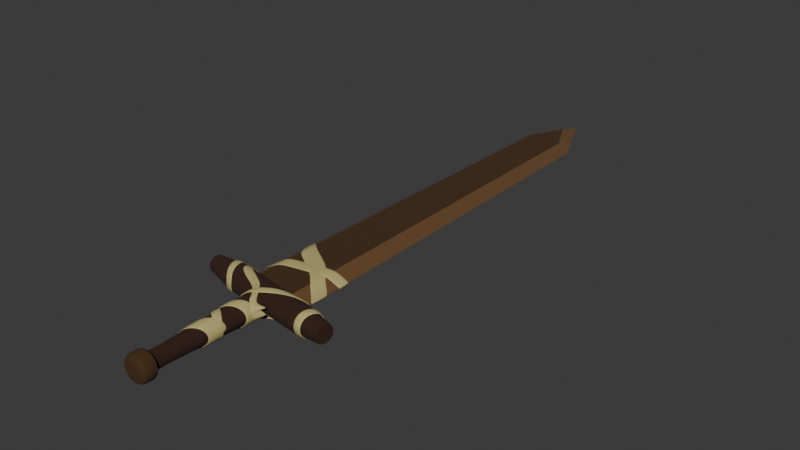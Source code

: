 # Source: holz_schwert.blend  (saved by Blender 4.4.30; exported with 4.5.12 LTS)
import bpy
from mathutils import Matrix  # noqa: F401  (used for matrix-valued properties, if any)

bpy.ops.wm.read_factory_settings(use_empty=True)
scene = bpy.context.scene
scene.name = 'Scene'

# ---- collections
col_collection = bpy.data.collections.new('Collection'); scene.collection.children.link(col_collection)

# ---- materials (node trees are filled in below, after node groups)
mat_material = bpy.data.materials.new('Material')
mat_material_001 = bpy.data.materials.new('Material.001')
mat_material_002 = bpy.data.materials.new('Material.002')
mat_material_003 = bpy.data.materials.new('Material.003')
mat_material_004 = bpy.data.materials.new('Material.004')
mat_material_005 = bpy.data.materials.new('Material.005')
mat_material_006 = bpy.data.materials.new('Material.006')
mat_material_015 = bpy.data.materials.new('Material.015')
mat_material_007 = bpy.data.materials.new('Material.007')

# ---- node groups
ng_smooth_by_angle = bpy.data.node_groups.new('Smooth by Angle', 'GeometryNodeTree')
_s = ng_smooth_by_angle.interface.new_socket(name='Mesh', in_out='OUTPUT', socket_type='NodeSocketGeometry')
_s = ng_smooth_by_angle.interface.new_socket(name='Mesh', in_out='INPUT', socket_type='NodeSocketGeometry')
_s = ng_smooth_by_angle.interface.new_socket(name='Angle', in_out='INPUT', socket_type='NodeSocketFloat')
_s.subtype = 'ANGLE'
_s.default_value = 0.5236
_s.min_value = 0.0
_s.max_value = 3.142
_s.description = 'Maximum face angle for smooth edges'
_s = ng_smooth_by_angle.interface.new_socket(name='Ignore Sharpness', in_out='INPUT', socket_type='NodeSocketBool')
_s.force_non_field = True
ng_smooth_by_angle.description = 'Set the sharpness of mesh edges based on the angle between the neighboring faces'
ng_smooth_by_angle.is_modifier = True
_N = ng_smooth_by_angle.nodes; _L = ng_smooth_by_angle.links
n0 = _N.new('GeometryNodeSetShadeSmooth'); n0.name = 'Set Shade Smooth'; n0.location = (120, -80)
n0.domain = 'EDGE'
n1 = _N.new('GeometryNodeSetShadeSmooth'); n1.name = 'Set Shade Smooth.001'; n1.location = (300, -80)
n2 = _N.new('NodeGroupOutput'); n2.name = 'Group Output'; n2.location = (480, -80)
n3 = _N.new('GeometryNodeInputMeshEdgeAngle'); n3.name = 'Edge Angle'; n3.location = (-440, -240)
n4 = _N.new('NodeGroupInput'); n4.name = 'Group Input'; n4.location = (-80, -80)
n5 = _N.new('GeometryNodeInputEdgeSmooth'); n5.name = 'Is Edge Smooth'; n5.location = (-260, -120)
n6 = _N.new('GeometryNodeInputShadeSmooth'); n6.name = 'Is Shade Smooth'; n6.location = (-440, -397)
n7 = _N.new('FunctionNodeCompare'); n7.name = 'Compare'; n7.location = (-260, -260)
n7.operation = 'LESS_EQUAL'
n7.inputs[6].default_value = (0.0, 0.0, 0.0, 0.0)
n7.inputs[7].default_value = (0.0, 0.0, 0.0, 0.0)
n8 = _N.new('FunctionNodeBooleanMath'); n8.name = 'Boolean Math.001'; n8.location = (-80, -260)
n9 = _N.new('NodeGroupInput'); n9.name = 'Group Input.001'; n9.location = (-440, -329)
n10 = _N.new('NodeGroupInput'); n10.name = 'Group Input.002'; n10.location = (-259, -189)
n11 = _N.new('FunctionNodeBooleanMath'); n11.name = 'Boolean Math'; n11.location = (-80, -149)
n11.operation = 'OR'
n12 = _N.new('FunctionNodeBooleanMath'); n12.name = 'Boolean Math.002'; n12.location = (-260, -380)
n12.operation = 'OR'
n13 = _N.new('NodeGroupInput'); n13.name = 'Group Input.003'; n13.location = (-440, -460)
_L.new(n3.outputs[0], n7.inputs[0])
_L.new(n1.outputs[0], n2.inputs[0])
_L.new(n9.outputs[1], n7.inputs[1])
_L.new(n7.outputs[0], n8.inputs[0])
_L.new(n4.outputs[0], n0.inputs[0])
_L.new(n0.outputs[0], n1.inputs[0])
_L.new(n8.outputs[0], n0.inputs[2])
_L.new(n10.outputs[2], n11.inputs[1])
_L.new(n5.outputs[0], n11.inputs[0])
_L.new(n11.outputs[0], n0.inputs[1])
_L.new(n13.outputs[2], n12.inputs[1])
_L.new(n6.outputs[0], n12.inputs[0])
_L.new(n12.outputs[0], n8.inputs[1])
n2.is_active_output = True
ng_smooth_by_angle_001 = bpy.data.node_groups.new('Smooth by Angle.001', 'GeometryNodeTree')
_s = ng_smooth_by_angle_001.interface.new_socket(name='Mesh', in_out='OUTPUT', socket_type='NodeSocketGeometry')
_s = ng_smooth_by_angle_001.interface.new_socket(name='Mesh', in_out='INPUT', socket_type='NodeSocketGeometry')
_s = ng_smooth_by_angle_001.interface.new_socket(name='Angle', in_out='INPUT', socket_type='NodeSocketFloat')
_s.subtype = 'ANGLE'
_s.default_value = 0.5236
_s.min_value = 0.0
_s.max_value = 3.142
_s.description = 'Maximum face angle for smooth edges'
_s = ng_smooth_by_angle_001.interface.new_socket(name='Ignore Sharpness', in_out='INPUT', socket_type='NodeSocketBool')
_s.force_non_field = True
ng_smooth_by_angle_001.description = 'Set the sharpness of mesh edges based on the angle between the neighboring faces'
ng_smooth_by_angle_001.is_modifier = True
_N = ng_smooth_by_angle_001.nodes; _L = ng_smooth_by_angle_001.links
n0 = _N.new('GeometryNodeSetShadeSmooth'); n0.name = 'Set Shade Smooth'; n0.location = (120, -80)
n0.domain = 'EDGE'
n1 = _N.new('GeometryNodeSetShadeSmooth'); n1.name = 'Set Shade Smooth.001'; n1.location = (300, -80)
n2 = _N.new('NodeGroupOutput'); n2.name = 'Group Output'; n2.location = (480, -80)
n3 = _N.new('GeometryNodeInputMeshEdgeAngle'); n3.name = 'Edge Angle'; n3.location = (-440, -240)
n4 = _N.new('NodeGroupInput'); n4.name = 'Group Input'; n4.location = (-80, -80)
n5 = _N.new('GeometryNodeInputEdgeSmooth'); n5.name = 'Is Edge Smooth'; n5.location = (-260, -120)
n6 = _N.new('GeometryNodeInputShadeSmooth'); n6.name = 'Is Shade Smooth'; n6.location = (-440, -397)
n7 = _N.new('FunctionNodeCompare'); n7.name = 'Compare'; n7.location = (-260, -260)
n7.operation = 'LESS_EQUAL'
n7.inputs[6].default_value = (0.0, 0.0, 0.0, 0.0)
n7.inputs[7].default_value = (0.0, 0.0, 0.0, 0.0)
n8 = _N.new('FunctionNodeBooleanMath'); n8.name = 'Boolean Math.001'; n8.location = (-80, -260)
n9 = _N.new('NodeGroupInput'); n9.name = 'Group Input.001'; n9.location = (-440, -329)
n10 = _N.new('NodeGroupInput'); n10.name = 'Group Input.002'; n10.location = (-259, -189)
n11 = _N.new('FunctionNodeBooleanMath'); n11.name = 'Boolean Math'; n11.location = (-80, -149)
n11.operation = 'OR'
n12 = _N.new('FunctionNodeBooleanMath'); n12.name = 'Boolean Math.002'; n12.location = (-260, -380)
n12.operation = 'OR'
n13 = _N.new('NodeGroupInput'); n13.name = 'Group Input.003'; n13.location = (-440, -460)
_L.new(n3.outputs[0], n7.inputs[0])
_L.new(n1.outputs[0], n2.inputs[0])
_L.new(n9.outputs[1], n7.inputs[1])
_L.new(n7.outputs[0], n8.inputs[0])
_L.new(n4.outputs[0], n0.inputs[0])
_L.new(n0.outputs[0], n1.inputs[0])
_L.new(n8.outputs[0], n0.inputs[2])
_L.new(n10.outputs[2], n11.inputs[1])
_L.new(n5.outputs[0], n11.inputs[0])
_L.new(n11.outputs[0], n0.inputs[1])
_L.new(n13.outputs[2], n12.inputs[1])
_L.new(n6.outputs[0], n12.inputs[0])
_L.new(n12.outputs[0], n8.inputs[1])
n2.is_active_output = True

# ---- material node trees
mat_material.use_nodes = True; mat_material.node_tree.nodes.clear()
_N = mat_material.node_tree.nodes; _L = mat_material.node_tree.links
n0 = _N.new('ShaderNodeBsdfPrincipled'); n0.name = 'Principled BSDF'; n0.location = (10, 300)
n0.inputs[0].default_value = (0.05781, 0.02519, 0.003677, 1.0)
n0.inputs[2].default_value = 1.0
n1 = _N.new('ShaderNodeOutputMaterial'); n1.name = 'Material Output'; n1.location = (300, 300)
_L.new(n0.outputs[0], n1.inputs[0])
n1.is_active_output = True
mat_material_001.use_nodes = True; mat_material_001.node_tree.nodes.clear()
_N = mat_material_001.node_tree.nodes; _L = mat_material_001.node_tree.links
n0 = _N.new('ShaderNodeBsdfPrincipled'); n0.name = 'Principled BSDF'; n0.location = (10, 300)
n0.inputs[0].default_value = (0.2802, 0.2802, 0.2802, 1.0)
n0.inputs[1].default_value = 1.0
n0.inputs[2].default_value = 1.0
n1 = _N.new('ShaderNodeOutputMaterial'); n1.name = 'Material Output'; n1.location = (300, 300)
_L.new(n0.outputs[0], n1.inputs[0])
n1.is_active_output = True
mat_material_002.use_nodes = True; mat_material_002.node_tree.nodes.clear()
_N = mat_material_002.node_tree.nodes; _L = mat_material_002.node_tree.links
n0 = _N.new('ShaderNodeBsdfPrincipled'); n0.name = 'Principled BSDF'; n0.location = (10, 300)
n0.inputs[0].default_value = (0.8005, 0.3353, 0.005074, 1.0)
n0.inputs[2].default_value = 1.0
n1 = _N.new('ShaderNodeOutputMaterial'); n1.name = 'Material Output'; n1.location = (300, 300)
_L.new(n0.outputs[0], n1.inputs[0])
n1.is_active_output = True
mat_material_003.use_nodes = True; mat_material_003.node_tree.nodes.clear()
_N = mat_material_003.node_tree.nodes; _L = mat_material_003.node_tree.links
n0 = _N.new('ShaderNodeBsdfPrincipled'); n0.name = 'Principled BSDF'; n0.location = (10, 300)
n0.inputs[0].default_value = (0.2523, 0.8003, 0.1442, 1.0)
n0.inputs[1].default_value = 1.0
n0.inputs[2].default_value = 1.0
n0.inputs[3].default_value = 10.7
n0.inputs[4].default_value = 0.5909
n1 = _N.new('ShaderNodeOutputMaterial'); n1.name = 'Material Output'; n1.location = (300, 300)
_L.new(n0.outputs[0], n1.inputs[0])
n1.is_active_output = True
mat_material_004.use_nodes = True; mat_material_004.node_tree.nodes.clear()
_N = mat_material_004.node_tree.nodes; _L = mat_material_004.node_tree.links
n0 = _N.new('ShaderNodeBsdfPrincipled'); n0.name = 'Principled BSDF'; n0.location = (10, 300)
n0.inputs[0].default_value = (0.4076, 0.4076, 0.4076, 1.0)
n0.inputs[1].default_value = 1.0
n0.inputs[2].default_value = 1.0
n1 = _N.new('ShaderNodeOutputMaterial'); n1.name = 'Material Output'; n1.location = (300, 300)
_L.new(n0.outputs[0], n1.inputs[0])
n1.is_active_output = True
mat_material_005.use_nodes = True; mat_material_005.node_tree.nodes.clear()
_N = mat_material_005.node_tree.nodes; _L = mat_material_005.node_tree.links
n0 = _N.new('ShaderNodeBsdfPrincipled'); n0.name = 'Principled BSDF'; n0.location = (10, 300)
n0.inputs[0].default_value = (0.6813, 0.6813, 0.6813, 1.0)
n0.inputs[1].default_value = 1.0
n0.inputs[2].default_value = 1.0
n1 = _N.new('ShaderNodeOutputMaterial'); n1.name = 'Material Output'; n1.location = (300, 300)
_L.new(n0.outputs[0], n1.inputs[0])
n1.is_active_output = True
mat_material_006.use_nodes = True; mat_material_006.node_tree.nodes.clear()
_N = mat_material_006.node_tree.nodes; _L = mat_material_006.node_tree.links
n0 = _N.new('ShaderNodeBsdfPrincipled'); n0.name = 'Principled BSDF'; n0.location = (10, 300)
n0.inputs[0].default_value = (0.03371, 0.009702, 0.003682, 1.0)
n0.inputs[2].default_value = 1.0
n1 = _N.new('ShaderNodeOutputMaterial'); n1.name = 'Material Output'; n1.location = (300, 300)
_L.new(n0.outputs[0], n1.inputs[0])
n1.is_active_output = True
mat_material_015.use_nodes = True; mat_material_015.node_tree.nodes.clear()
_N = mat_material_015.node_tree.nodes; _L = mat_material_015.node_tree.links
n0 = _N.new('ShaderNodeBsdfPrincipled'); n0.name = 'Principled BSDF'; n0.location = (10, 300)
n0.inputs[0].default_value = (0.1335, 0.06462, 0.02121, 1.0)
n0.inputs[2].default_value = 1.0
n1 = _N.new('ShaderNodeOutputMaterial'); n1.name = 'Material Output'; n1.location = (300, 300)
_L.new(n0.outputs[0], n1.inputs[0])
n1.is_active_output = True
mat_material_007.use_nodes = True; mat_material_007.node_tree.nodes.clear()
_N = mat_material_007.node_tree.nodes; _L = mat_material_007.node_tree.links
n0 = _N.new('ShaderNodeBsdfPrincipled'); n0.name = 'Principled BSDF'; n0.location = (10, 300)
n0.inputs[0].default_value = (0.5053, 0.4281, 0.1686, 1.0)
n0.inputs[2].default_value = 1.0
n1 = _N.new('ShaderNodeOutputMaterial'); n1.name = 'Material Output'; n1.location = (300, 300)
_L.new(n0.outputs[0], n1.inputs[0])
n1.is_active_output = True

# ---- world
world_world = bpy.data.worlds.new('World'); scene.world = world_world
world_world.use_nodes = True; world_world.node_tree.nodes.clear()
_N = world_world.node_tree.nodes; _L = world_world.node_tree.links
n0 = _N.new('ShaderNodeOutputWorld'); n0.name = 'World Output'; n0.location = (300, 300)
n1 = _N.new('ShaderNodeBackground'); n1.name = 'Background'; n1.location = (10, 300)
n1.inputs[0].default_value = (0.05088, 0.05088, 0.05088, 1.0)
_L.new(n1.outputs[0], n0.inputs[0])
n0.is_active_output = True
world_world.color = (0.05088, 0.05088, 0.05088)
world_world.use_sun_shadow = False
world_world.sun_shadow_jitter_overblur = 0.0

# ---- meshes
me_cube = bpy.data.meshes.new('Cube')
me_cube.from_pydata([(0.000257, 1.09, 0.08464), (0.000257, 0.2293, 0.05816), (0.03265, 1.09, 0.07819), (0.02252, 0.2293, 0.05373), (0.06011, 1.09, 0.05984), (0.04138, 0.2293, 0.04112), (0.07846, 1.09, 0.03238), (0.05399, 0.2293, 0.02225), (0.0849, 1.09, -6.546e-06), (0.05842, 0.2293, -6.553e-06), (0.07846, 1.09, -0.0324), (0.05399, 0.2293, -0.02226), (0.06011, 1.09, -0.05986), (0.04138, 0.2293, -0.04113), (0.03265, 1.09, -0.07821), (0.02252, 0.2293, -0.05374), (0.000257, 1.09, -0.08465), (0.000257, 0.2293, -0.05817), (-0.03213, 1.09, -0.07821), (-0.022, 0.2293, -0.05374), (-0.05959, 1.09, -0.05986), (-0.04087, 0.2293, -0.04113), (-0.07794, 1.09, -0.0324), (-0.05348, 0.2293, -0.02226), (-0.08439, 1.09, -6.546e-06), (-0.05791, 0.2293, -6.553e-06), (-0.07794, 1.09, 0.03238), (-0.05348, 0.2293, 0.02225), (-0.05959, 1.09, 0.05984), (-0.04087, 0.2293, 0.04112), (-0.03213, 1.09, 0.07819), (-0.022, 0.2293, 0.05373), (-0.0533, 0.2378, -0.05356), (-0.06154, 0.2264, -0.0618), (-0.04205, 0.242, -0.04231), (-0.06456, 0.2108, -0.06482), (0.000257, 0.2378, -0.07575), (0.000257, 0.2264, -0.0874), (0.000257, 0.242, -0.05983), (0.000257, 0.2108, -0.09166), (0.02924, 0.1358, -0.06998), (0.0337, 0.1472, -0.08075), (0.02315, 0.1316, -0.05528), (0.03533, 0.1628, -0.08469), (-0.06972, 0.2378, -0.02899), (-0.08048, 0.2264, -0.03345), (-0.05502, 0.242, -0.0229), (-0.08442, 0.2108, -0.03508), (0.02924, 0.2378, -0.06998), (0.0337, 0.2264, -0.08075), (0.02315, 0.242, -0.05528), (0.03533, 0.2108, -0.08469), (0.000257, 0.1358, -0.07575), (0.000257, 0.1472, -0.0874), (0.000257, 0.1316, -0.05983), (0.000257, 0.1628, -0.09166), (-0.06972, 0.2378, 0.02898), (-0.08048, 0.2264, 0.03344), (-0.05502, 0.242, 0.02289), (-0.08442, 0.2108, 0.03507), (-0.0533, 0.2378, 0.05355), (-0.06154, 0.2264, 0.06179), (-0.04205, 0.242, 0.0423), (-0.06456, 0.2108, 0.06481), (0.07023, 0.2378, -0.02899), (0.081, 0.2264, -0.03345), (0.05553, 0.242, -0.0229), (0.08494, 0.2108, -0.03508), (-0.0533, 0.1358, -0.05356), (-0.06154, 0.1472, -0.0618), (-0.04205, 0.1316, -0.04231), (-0.06456, 0.1628, -0.06482), (-0.02873, 0.2378, 0.06997), (-0.03319, 0.2264, 0.08073), (-0.02264, 0.242, 0.05527), (-0.03482, 0.2108, 0.08467), (0.076, 0.2378, -6.55e-06), (0.08765, 0.2264, -6.55e-06), (0.06008, 0.242, -6.551e-06), (0.09192, 0.2108, -6.549e-06), (-0.06972, 0.1358, -0.02899), (-0.08048, 0.1472, -0.03345), (-0.05502, 0.1316, -0.0229), (-0.08442, 0.1628, -0.03508), (0.07023, 0.1358, 0.02898), (0.081, 0.1472, 0.03344), (0.05553, 0.1316, 0.02289), (0.08494, 0.1628, 0.03507), (0.07023, 0.2378, 0.02898), (0.081, 0.2264, 0.03344), (0.05553, 0.242, 0.02289), (0.08494, 0.2108, 0.03507), (0.05382, 0.2378, 0.05355), (0.06205, 0.2264, 0.06179), (0.04256, 0.242, 0.0423), (0.06507, 0.2108, 0.06481), (-0.06972, 0.1358, 0.02898), (-0.08048, 0.1472, 0.03344), (-0.05502, 0.1316, 0.02289), (-0.08442, 0.1628, 0.03507), (0.05382, 0.1358, -0.05356), (0.06205, 0.1472, -0.0618), (0.04256, 0.1316, -0.04231), (0.06507, 0.1628, -0.06482), (0.05382, 0.2378, -0.05357), (0.06205, 0.2264, -0.0618), (0.04256, 0.242, -0.04231), (0.06507, 0.2108, -0.06482), (0.000257, 0.2264, 0.08739), (0.000257, 0.2378, 0.07574), (0.000257, 0.2108, 0.09165), (0.000257, 0.242, 0.05982), (0.02924, 0.2378, 0.06997), (0.0337, 0.2264, 0.08073), (0.02315, 0.242, 0.05527), (0.03533, 0.2108, 0.08467), (-0.0533, 0.1358, 0.05355), (-0.06154, 0.1472, 0.06179), (-0.04205, 0.1316, 0.0423), (-0.06456, 0.1628, 0.06481), (-0.02873, 0.1358, 0.06997), (-0.03319, 0.1472, 0.08073), (-0.02264, 0.1316, 0.05527), (-0.03482, 0.1628, 0.08467), (0.000257, 0.1472, 0.08739), (0.000257, 0.1358, 0.07574), (0.000257, 0.1628, 0.09165), (0.000257, 0.1316, 0.05982), (-0.02873, 0.1358, -0.06998), (-0.03319, 0.1472, -0.08075), (-0.02264, 0.1316, -0.05528), (-0.03482, 0.1628, -0.08469), (-0.02873, 0.2378, -0.06998), (-0.03319, 0.2264, -0.08075), (-0.02264, 0.242, -0.05528), (-0.03482, 0.2108, -0.08469), (-0.07549, 0.1358, -6.546e-06), (-0.08714, 0.1472, -6.546e-06), (-0.05957, 0.1316, -6.546e-06), (-0.0914, 0.1628, -6.546e-06), (-0.07549, 0.2378, -6.55e-06), (-0.08714, 0.2264, -6.55e-06), (-0.05957, 0.242, -6.551e-06), (-0.0914, 0.2108, -6.549e-06), (0.000257, 0.1316, -6.55e-06), (-0.01951, 0.242, 0.04772), (-0.03627, 0.242, 0.03652), (-0.04747, 0.242, 0.01976), (-0.0514, 0.242, -6.551e-06), (-0.04747, 0.242, -0.01977), (-0.03627, 0.242, -0.03653), (-0.01951, 0.242, -0.04773), (0.000257, 0.242, -0.05166), (0.02002, 0.242, -0.04773), (0.03678, 0.242, -0.03653), (0.04798, 0.242, -0.01977), (0.05191, 0.242, -6.551e-06), (0.04798, 0.242, 0.01976), (0.03678, 0.242, 0.03652), (0.02002, 0.242, 0.04772), (0.000257, 0.242, 0.05165), (0.08494, 0.1628, -0.03508), (0.05553, 0.1316, -0.0229), (0.081, 0.1472, -0.03345), (0.07023, 0.1358, -0.02899), (0.09192, 0.1628, -6.546e-06), (0.06008, 0.1316, -6.546e-06), (0.08765, 0.1472, -6.546e-06), (0.076, 0.1358, -6.546e-06), (0.06507, 0.1628, 0.06481), (0.04256, 0.1316, 0.0423), (0.06205, 0.1472, 0.06179), (0.05382, 0.1358, 0.05355), (0.03533, 0.1628, 0.08467), (0.02315, 0.1316, 0.05527), (0.0337, 0.1472, 0.08073), (0.02924, 0.1358, 0.06997), (-0.514, 1.245, -6.466e-06), (0.533, 1.087, -6.474e-06), (-0.5147, 1.241, -0.02223), (0.5323, 1.083, -0.02398), (-0.5166, 1.229, -0.04107), (0.5302, 1.069, -0.0443), (-0.5195, 1.21, -0.05366), (0.5271, 1.049, -0.05788), (-0.5229, 1.188, -0.05808), (0.5234, 1.025, -0.06264), (-0.5263, 1.166, -0.05366), (0.5197, 1.002, -0.05788), (-0.5292, 1.147, -0.04107), (0.5166, 0.9816, -0.0443), (-0.5311, 1.135, -0.02223), (0.5145, 0.9682, -0.02398), (-0.5318, 1.131, -6.466e-06), (0.5138, 0.9635, -6.474e-06), (-0.5311, 1.135, 0.02222), (0.5145, 0.9682, 0.02396), (-0.5292, 1.147, 0.04106), (0.5166, 0.9816, 0.04428), (-0.5263, 1.166, 0.05364), (0.5197, 1.002, 0.05786), (-0.5229, 1.188, 0.05806), (0.5234, 1.025, 0.06263), (-0.5195, 1.21, 0.05364), (0.5271, 1.049, 0.05786), (-0.5166, 1.229, 0.04106), (0.5302, 1.069, 0.04428), (-0.5147, 1.241, 0.02222), (0.5323, 1.083, 0.02396), (-0.3, 1.243, -6.466e-06), (-0.09078, 1.21, -6.468e-06), (0.1185, 1.178, -6.47e-06), (0.3277, 1.145, -6.472e-06), (0.3267, 1.139, -0.03387), (0.1174, 1.171, -0.03387), (-0.09182, 1.204, -0.03387), (-0.3011, 1.236, -0.03387), (0.3238, 1.12, -0.06257), (0.1145, 1.152, -0.06257), (-0.09476, 1.185, -0.06257), (-0.304, 1.217, -0.06257), (0.3194, 1.091, -0.08175), (0.1101, 1.124, -0.08175), (-0.09917, 1.156, -0.08175), (-0.3084, 1.189, -0.08175), (0.3142, 1.058, -0.08848), (0.1049, 1.09, -0.08848), (-0.1044, 1.123, -0.08848), (-0.3136, 1.156, -0.08848), (0.309, 1.024, -0.08175), (0.09969, 1.057, -0.08175), (-0.1096, 1.09, -0.08175), (-0.3188, 1.122, -0.08175), (0.3045, 0.9961, -0.06257), (0.09528, 1.029, -0.06257), (-0.114, 1.061, -0.06257), (-0.3232, 1.094, -0.06257), (0.3016, 0.9771, -0.03387), (0.09233, 1.01, -0.03387), (-0.1169, 1.042, -0.03387), (-0.3262, 1.075, -0.03387), (0.3006, 0.9705, -6.472e-06), (0.0913, 1.003, -6.47e-06), (-0.118, 1.036, -6.468e-06), (-0.3272, 1.068, -6.466e-06), (0.3016, 0.9771, 0.03385), (0.09233, 1.01, 0.03385), (-0.1169, 1.042, 0.03385), (-0.3262, 1.075, 0.03385), (0.3045, 0.9961, 0.06256), (0.09528, 1.029, 0.06256), (-0.114, 1.061, 0.06256), (-0.3232, 1.094, 0.06256), (0.309, 1.024, 0.08174), (0.09969, 1.057, 0.08174), (-0.1096, 1.09, 0.08174), (-0.3188, 1.122, 0.08174), (0.3142, 1.058, 0.08847), (0.1049, 1.09, 0.08847), (-0.1044, 1.123, 0.08847), (-0.3136, 1.156, 0.08847), (0.3194, 1.091, 0.08174), (0.1101, 1.124, 0.08174), (-0.09917, 1.156, 0.08174), (-0.3084, 1.189, 0.08174), (0.3238, 1.12, 0.06256), (0.1145, 1.152, 0.06256), (-0.09476, 1.185, 0.06256), (-0.304, 1.217, 0.06256), (0.3267, 1.139, 0.03385), (0.1174, 1.171, 0.03385), (-0.09182, 1.204, 0.03385), (-0.3011, 1.236, 0.03385), (0.0002569, 4.263, 0.05842), (0.0002569, 4.465, -6.579e-06), (0.0002569, 4.263, -0.05843), (0.0002569, 4.465, -6.579e-06), (0.1289, 4.003, 0.05842), (0.2068, 4.003, -6.573e-06), (-0.2063, 4.003, -6.573e-06), (-0.1284, 4.003, 0.05842), (-0.2063, 4.003, -6.585e-06), (-0.1284, 4.003, -0.05843), (0.1289, 4.003, -0.05843), (0.2068, 4.003, -6.585e-06), (0.2483, 1.474, -6.573e-06), (0.1548, 1.474, 0.05842), (0.2483, 1.474, -6.585e-06), (0.1548, 1.474, -0.05843), (0.2483, 1.092, -6.567e-06), (0.1548, 1.092, 0.05842), (0.1548, 1.092, -0.05843), (0.2483, 1.092, -6.585e-06), (-0.2478, 1.474, -6.573e-06), (-0.1543, 1.474, 0.05842), (-0.1543, 1.474, -0.05843), (-0.2478, 1.474, -6.585e-06), (-0.1543, 1.092, 0.05842), (-0.2478, 1.092, -6.573e-06), (-0.2478, 1.092, -6.591e-06), (-0.1543, 1.092, -0.05843), (0.000257, 0.3346, 0.05631), (0.02181, 0.3346, 0.05203), (0.04008, 0.3346, 0.03982), (0.05229, 0.3346, 0.02155), (0.05658, 0.3346, -6.551e-06), (0.05229, 0.3346, -0.02156), (0.04008, 0.3346, -0.03983), (0.02181, 0.3346, -0.05204), (0.000257, 0.3346, -0.05633), (-0.0213, 0.3346, -0.05204), (-0.03957, 0.3346, -0.03983), (-0.05178, 0.3346, -0.02156), (-0.05606, 0.3346, -6.551e-06), (-0.05178, 0.3346, 0.02155), (-0.03957, 0.3346, 0.03982), (-0.0213, 0.3346, 0.05203)], [], [(295, 288, 291, 300), (299, 298, 293, 296), (285, 287, 284, 278), (296, 293, 279, 281), (286, 294, 297, 290), (291, 292, 289, 290, 297, 298, 299, 300), (280, 277, 273), (283, 282, 275), (294, 286, 277, 280), (287, 285, 289, 292), (278, 284, 276, 274), (143, 47, 83, 139), (108, 73, 75, 110), (301, 1, 3, 302), (109, 72, 73, 108), (111, 74, 72, 109), (302, 3, 5, 303), (73, 61, 63, 75), (303, 5, 7, 304), (72, 60, 61, 73), (304, 7, 9, 305), (74, 62, 60, 72), (176, 125, 127, 174), (305, 9, 11, 306), (175, 124, 125, 176), (173, 126, 124, 175), (306, 11, 13, 307), (61, 57, 59, 63), (307, 13, 15, 308), (60, 56, 57, 61), (62, 58, 56, 60), (308, 15, 17, 309), (172, 176, 174, 170), (309, 17, 19, 310), (171, 175, 176, 172), (169, 173, 175, 171), (310, 19, 21, 311), (57, 141, 143, 59), (311, 21, 23, 312), (56, 140, 141, 57), (312, 23, 25, 313), (58, 142, 140, 56), (313, 25, 27, 314), (84, 172, 170, 86), (85, 171, 172, 84), (314, 27, 29, 315), (87, 169, 171, 85), (315, 29, 31, 316), (141, 45, 47, 143), (316, 31, 1, 301), (140, 44, 45, 141), (142, 46, 44, 140), (168, 84, 86, 166), (167, 85, 84, 168), (165, 87, 85, 167), (45, 33, 35, 47), (44, 32, 33, 45), (46, 34, 32, 44), (164, 168, 166, 162), (163, 167, 168, 164), (161, 165, 167, 163), (33, 133, 135, 35), (32, 132, 133, 33), (34, 134, 132, 32), (100, 164, 162, 102), (101, 163, 164, 100), (103, 161, 163, 101), (133, 37, 39, 135), (132, 36, 37, 133), (134, 38, 36, 132), (40, 100, 102, 42), (41, 101, 100, 40), (43, 103, 101, 41), (37, 49, 51, 39), (36, 48, 49, 37), (38, 50, 48, 36), (52, 40, 42, 54), (53, 41, 40, 52), (55, 43, 41, 53), (49, 105, 107, 51), (48, 104, 105, 49), (50, 106, 104, 48), (128, 52, 54, 130), (129, 53, 52, 128), (131, 55, 53, 129), (105, 65, 67, 107), (104, 64, 65, 105), (106, 66, 64, 104), (68, 128, 130, 70), (69, 129, 128, 68), (71, 131, 129, 69), (65, 77, 79, 67), (64, 76, 77, 65), (66, 78, 76, 64), (80, 68, 70, 82), (81, 69, 68, 80), (83, 71, 69, 81), (77, 89, 91, 79), (76, 88, 89, 77), (78, 90, 88, 76), (136, 80, 82, 138), (137, 81, 80, 136), (139, 83, 81, 137), (89, 93, 95, 91), (88, 92, 93, 89), (90, 94, 92, 88), (96, 136, 138, 98), (97, 137, 136, 96), (99, 139, 137, 97), (93, 113, 115, 95), (92, 112, 113, 93), (94, 114, 112, 92), (116, 96, 98, 118), (117, 97, 96, 116), (119, 99, 97, 117), (113, 108, 110, 115), (112, 109, 108, 113), (114, 111, 109, 112), (120, 116, 118, 122), (121, 117, 116, 120), (123, 119, 117, 121), (125, 120, 122, 127), (124, 121, 120, 125), (126, 123, 121, 124), (170, 174, 144), (130, 54, 144), (75, 63, 119, 123), (110, 75, 123, 126), (82, 70, 144), (39, 51, 43, 55), (138, 82, 144), (122, 118, 144), (157, 158, 94, 90), (47, 35, 71, 83), (86, 170, 144), (127, 122, 144), (63, 59, 99, 119), (102, 162, 144), (135, 39, 55, 131), (149, 150, 34, 46), (67, 79, 165, 161), (148, 149, 46, 142), (107, 67, 161, 103), (95, 115, 173, 169), (151, 152, 38, 134), (154, 155, 66, 106), (146, 147, 58, 62), (118, 98, 144), (152, 153, 50, 38), (162, 166, 144), (91, 95, 169, 87), (147, 148, 142, 58), (150, 151, 134, 34), (153, 154, 106, 50), (156, 157, 90, 78), (54, 42, 144), (98, 138, 144), (70, 130, 144), (51, 107, 103, 43), (42, 102, 144), (166, 86, 144), (158, 159, 114, 94), (174, 127, 144), (35, 135, 131, 71), (115, 110, 126, 173), (159, 160, 111, 114), (155, 156, 78, 66), (59, 143, 139, 99), (160, 145, 74, 111), (79, 91, 87, 165), (145, 146, 62, 74), (288, 295, 282, 283), (212, 178, 180, 213), (213, 180, 182, 217), (217, 182, 184, 221), (221, 184, 186, 225), (225, 186, 188, 229), (229, 188, 190, 233), (233, 190, 192, 237), (237, 192, 194, 241), (241, 194, 196, 245), (245, 196, 198, 249), (249, 198, 200, 253), (253, 200, 202, 257), (257, 202, 204, 261), (261, 204, 206, 265), (180, 178, 208, 206, 204, 202, 200, 198, 196, 194, 192, 190, 188, 186, 184, 182), (265, 206, 208, 269), (269, 208, 178, 212), (177, 179, 181, 183, 185, 187, 189, 191, 193, 195, 197, 199, 201, 203, 205, 207), (207, 272, 209, 177), (272, 271, 210, 209), (271, 270, 211, 210), (270, 269, 212, 211), (205, 268, 272, 207), (268, 267, 271, 272), (267, 266, 270, 271), (266, 265, 269, 270), (203, 264, 268, 205), (264, 263, 267, 268), (263, 262, 266, 267), (262, 261, 265, 266), (201, 260, 264, 203), (260, 259, 263, 264), (259, 258, 262, 263), (258, 257, 261, 262), (199, 256, 260, 201), (256, 255, 259, 260), (255, 254, 258, 259), (254, 253, 257, 258), (197, 252, 256, 199), (252, 251, 255, 256), (251, 250, 254, 255), (250, 249, 253, 254), (195, 248, 252, 197), (248, 247, 251, 252), (247, 246, 250, 251), (246, 245, 249, 250), (193, 244, 248, 195), (244, 243, 247, 248), (243, 242, 246, 247), (242, 241, 245, 246), (191, 240, 244, 193), (240, 239, 243, 244), (239, 238, 242, 243), (238, 237, 241, 242), (189, 236, 240, 191), (236, 235, 239, 240), (235, 234, 238, 239), (234, 233, 237, 238), (187, 232, 236, 189), (232, 231, 235, 236), (231, 230, 234, 235), (230, 229, 233, 234), (185, 228, 232, 187), (228, 227, 231, 232), (227, 226, 230, 231), (226, 225, 229, 230), (183, 224, 228, 185), (224, 223, 227, 228), (223, 222, 226, 227), (222, 221, 225, 226), (181, 220, 224, 183), (220, 219, 223, 224), (219, 218, 222, 223), (218, 217, 221, 222), (179, 216, 220, 181), (216, 215, 219, 220), (215, 214, 218, 219), (214, 213, 217, 218), (177, 209, 216, 179), (209, 210, 215, 216), (210, 211, 214, 215), (211, 212, 213, 214), (286, 290, 289, 285), (284, 287, 288, 283), (282, 295, 296, 281), (274, 279, 280, 273), (281, 276, 275, 282), (294, 280, 279, 293), (278, 274, 273, 277), (291, 288, 287, 292), (276, 284, 283, 275), (277, 286, 285, 278), (297, 294, 293, 298), (295, 300, 299, 296), (281, 279, 274, 276), (30, 316, 301, 0), (28, 315, 316, 30), (26, 314, 315, 28), (24, 313, 314, 26), (22, 312, 313, 24), (20, 311, 312, 22), (18, 310, 311, 20), (16, 309, 310, 18), (14, 308, 309, 16), (12, 307, 308, 14), (10, 306, 307, 12), (8, 305, 306, 10), (6, 304, 305, 8), (4, 303, 304, 6), (2, 302, 303, 4), (0, 301, 302, 2)])
me_cube.polygons.foreach_set('use_smooth', [True] * 283)
me_cube.polygons.foreach_set('material_index', [0, 0, 0, 0, 0, 0, 0, 0, 0, 0, 0, 0, 0, 6, 0, 0, 6, 0, 6, 0, 6, 0, 0, 6, 0, 0, 6, 0, 6, 0, 0, 6, 0, 6, 0, 0, 6, 0, 6, 0, 6, 0, 6, 0, 0, 6, 0, 6, 0, 6, 0, 0, 0, 0, 0, 0, 0, 0, 0, 0, 0, 0, 0, 0, 0, 0, 0, 0, 0, 0, 0, 0, 0, 0, 0, 0, 0, 0, 0, 0, 0, 0, 0, 0, 0, 0, 0, 0, 0, 0, 0, 0, 0, 0, 0, 0, 0, 0, 0, 0, 0, 0, 0, 0, 0, 0, 0, 0, 0, 0, 0, 0, 0, 0, 0, 0, 0, 0, 0, 0, 0, 0, 0, 0, 0, 0, 0, 0, 0, 0, 0, 0, 0, 0, 0, 0, 0, 0, 0, 0, 0, 0, 0, 0, 0, 0, 0, 0, 0, 0, 0, 0, 0, 0, 0, 0, 0, 0, 0, 0, 0, 0, 0, 0, 0, 0, 0, 6, 0, 0, 0, 0, 6, 6, 6, 6, 6, 6, 6, 6, 6, 6, 6, 6, 6, 6, 6, 6, 6, 6, 6, 6, 6, 6, 6, 6, 6, 6, 6, 6, 6, 6, 6, 6, 6, 6, 6, 6, 6, 6, 6, 6, 6, 6, 6, 6, 6, 6, 6, 6, 6, 6, 6, 6, 6, 6, 6, 6, 6, 6, 6, 6, 6, 6, 6, 6, 6, 6, 6, 6, 6, 6, 6, 6, 6, 6, 6, 6, 6, 6, 6, 6, 6, 6, 7, 7, 7, 7, 7, 7, 7, 7, 7, 7, 7, 7, 0, 6, 6, 6, 6, 6, 6, 6, 6, 6, 6, 6, 6, 6, 6, 6, 6])
_uv = me_cube.uv_layers.new(name='UVMap')
_uv.uv.foreach_set('vector', [0.4108, 0.5, 0.5892, 0.5, 0.5892, 0.75, 0.4108, 0.75, 0.75, 0.5, 0.75, 0.5, 0.75, 0.75, 0.75, 0.75, 0.5, 0.0, 0.5, 0.0, 0.5, 0.0, 0.5, 0.0, 0.75, 0.75, 0.75, 0.75, 0.75, 0.75, 0.75, 0.75, 0.4108, 0.75, 0.5892, 0.75, 0.5892, 1.0, 0.4108, 1.0, 0.375, 0.2858, 0.5, 0.25, 0.5, 0.25, 0.625, 0.2858, 0.625, 0.4642, 0.5, 0.5, 0.5, 0.5, 0.375, 0.4642, 0.5892, 0.75, 0.4108, 0.75, 0.5891, 0.75, 0.5892, 0.5, 0.4108, 0.5, 0.5891, 0.5, 0.5892, 0.75, 0.4108, 0.75, 0.4108, 0.75, 0.5892, 0.75, 0.5, 0.0, 0.5, 0.0, 0.5, 0.25, 0.5, 0.25, 0.5, 0.0, 0.5, 0.0, 0.5, 0.0, 0.5, 0.0, 0.25, 1.0, 0.3125, 1.0, 0.3125, 1.0, 0.25, 1.0, 0.001454, 1.0, 0.0625, 1.0, 0.0625, 1.0, 0.0, 1.0, 0.9993, 0.9058, 1.0, 1.0, 0.9375, 1.0, 0.9375, 0.9058, 0.0, 1.0, 0.0625, 1.0, 0.0625, 1.0, 0.001454, 1.0, 0.0, 1.0, 0.0625, 1.0, 0.0625, 1.0, 0.0, 1.0, 0.9375, 0.9058, 0.9375, 1.0, 0.875, 1.0, 0.875, 0.9058, 0.0625, 1.0, 0.125, 1.0, 0.125, 1.0, 0.0625, 1.0, 0.875, 0.9058, 0.875, 1.0, 0.8125, 1.0, 0.8125, 0.9058, 0.0625, 1.0, 0.125, 1.0, 0.125, 1.0, 0.0625, 1.0, 0.8125, 0.9058, 0.8125, 1.0, 0.75, 1.0, 0.75, 0.9058, 0.0625, 1.0, 0.125, 1.0, 0.125, 1.0, 0.0625, 1.0, 0.9375, 1.0, 0.9891, 1.0, 0.9783, 1.0, 0.9375, 1.0, 0.75, 0.9058, 0.75, 1.0, 0.6875, 1.0, 0.6875, 0.9058, 0.939, 1.0, 0.9985, 1.0, 0.9891, 1.0, 0.9375, 1.0, 0.9375, 1.0, 1.0, 1.0, 0.9985, 1.0, 0.939, 1.0, 0.6875, 0.9058, 0.6875, 1.0, 0.625, 1.0, 0.625, 0.9058, 0.125, 1.0, 0.1875, 1.0, 0.1875, 1.0, 0.125, 1.0, 0.625, 0.9058, 0.625, 1.0, 0.5625, 1.0, 0.5625, 0.9058, 0.125, 1.0, 0.1875, 1.0, 0.1875, 1.0, 0.125, 1.0, 0.125, 1.0, 0.1875, 1.0, 0.1875, 1.0, 0.125, 1.0, 0.5625, 0.9058, 0.5625, 1.0, 0.5, 1.0, 0.5, 0.9058, 0.875, 1.0, 0.9266, 1.0, 0.9158, 1.0, 0.875, 1.0, 0.5, 0.9058, 0.5, 1.0, 0.4375, 1.0, 0.4375, 0.9058, 0.8765, 1.0, 0.936, 1.0, 0.9266, 1.0, 0.875, 1.0, 0.875, 1.0, 0.9375, 1.0, 0.936, 1.0, 0.8765, 1.0, 0.4375, 0.9058, 0.4375, 1.0, 0.375, 1.0, 0.375, 0.9058, 0.1875, 1.0, 0.25, 1.0, 0.25, 1.0, 0.1875, 1.0, 0.375, 0.9058, 0.375, 1.0, 0.3125, 1.0, 0.3125, 0.9058, 0.1875, 1.0, 0.25, 1.0, 0.25, 1.0, 0.1875, 1.0, 0.3125, 0.9058, 0.3125, 1.0, 0.25, 1.0, 0.25, 0.9058, 0.1875, 1.0, 0.25, 1.0, 0.25, 1.0, 0.1875, 1.0, 0.25, 0.9058, 0.25, 1.0, 0.1875, 1.0, 0.1875, 0.9058, 0.8125, 1.0, 0.8641, 1.0, 0.8533, 1.0, 0.8125, 1.0, 0.814, 1.0, 0.8735, 1.0, 0.8641, 1.0, 0.8125, 1.0, 0.1875, 0.9058, 0.1875, 1.0, 0.125, 1.0, 0.125, 0.9058, 0.8125, 1.0, 0.875, 1.0, 0.8735, 1.0, 0.814, 1.0, 0.125, 0.9058, 0.125, 1.0, 0.0625, 1.0, 0.0625, 0.9058, 0.25, 1.0, 0.3125, 1.0, 0.3125, 1.0, 0.25, 1.0, 0.0625, 0.9058, 0.0625, 1.0, 0.0, 1.0, 0.0006972, 0.9058, 0.25, 1.0, 0.3125, 1.0, 0.3125, 1.0, 0.25, 1.0, 0.25, 1.0, 0.3125, 1.0, 0.3125, 1.0, 0.25, 1.0, 0.75, 1.0, 0.8016, 1.0, 0.7908, 1.0, 0.75, 1.0, 0.7515, 1.0, 0.811, 1.0, 0.8016, 1.0, 0.75, 1.0, 0.75, 1.0, 0.8125, 1.0, 0.811, 1.0, 0.7515, 1.0, 0.3125, 1.0, 0.375, 1.0, 0.375, 1.0, 0.3125, 1.0, 0.3125, 1.0, 0.375, 1.0, 0.375, 1.0, 0.3125, 1.0, 0.3125, 1.0, 0.375, 1.0, 0.375, 1.0, 0.3125, 1.0, 0.6875, 1.0, 0.7391, 1.0, 0.7283, 1.0, 0.6875, 1.0, 0.689, 1.0, 0.7485, 1.0, 0.7391, 1.0, 0.6875, 1.0, 0.6875, 1.0, 0.75, 1.0, 0.7485, 1.0, 0.689, 1.0, 0.375, 1.0, 0.4375, 1.0, 0.4375, 1.0, 0.375, 1.0, 0.375, 1.0, 0.4375, 1.0, 0.4375, 1.0, 0.375, 1.0, 0.375, 1.0, 0.4375, 1.0, 0.4375, 1.0, 0.375, 1.0, 0.625, 1.0, 0.6766, 1.0, 0.6658, 1.0, 0.625, 1.0, 0.6265, 1.0, 0.686, 1.0, 0.6766, 1.0, 0.625, 1.0, 0.625, 1.0, 0.6875, 1.0, 0.686, 1.0, 0.6265, 1.0, 0.4375, 1.0, 0.5, 1.0, 0.5, 1.0, 0.4375, 1.0, 0.4375, 1.0, 0.5, 1.0, 0.5, 1.0, 0.4375, 1.0, 0.4375, 1.0, 0.5, 1.0, 0.5, 1.0, 0.4375, 1.0, 0.5625, 1.0, 0.6141, 1.0, 0.6033, 1.0, 0.5625, 1.0, 0.564, 1.0, 0.6235, 1.0, 0.6141, 1.0, 0.5625, 1.0, 0.5625, 1.0, 0.625, 1.0, 0.6235, 1.0, 0.564, 1.0, 0.5, 1.0, 0.5625, 1.0, 0.5625, 1.0, 0.5, 1.0, 0.5, 1.0, 0.5625, 1.0, 0.5625, 1.0, 0.5, 1.0, 0.5, 1.0, 0.5625, 1.0, 0.5625, 1.0, 0.5, 1.0, 0.5, 1.0, 0.5516, 1.0, 0.5408, 1.0, 0.5, 1.0, 0.5015, 1.0, 0.561, 1.0, 0.5516, 1.0, 0.5, 1.0, 0.5, 1.0, 0.5625, 1.0, 0.561, 1.0, 0.5015, 1.0, 0.5625, 1.0, 0.625, 1.0, 0.625, 1.0, 0.5625, 1.0, 0.5625, 1.0, 0.625, 1.0, 0.625, 1.0, 0.5625, 1.0, 0.5625, 1.0, 0.625, 1.0, 0.625, 1.0, 0.5625, 1.0, 0.4375, 1.0, 0.4891, 1.0, 0.4783, 1.0, 0.4375, 1.0, 0.439, 1.0, 0.4985, 1.0, 0.4891, 1.0, 0.4375, 1.0, 0.4375, 1.0, 0.5, 1.0, 0.4985, 1.0, 0.439, 1.0, 0.625, 1.0, 0.6875, 1.0, 0.6875, 1.0, 0.625, 1.0, 0.625, 1.0, 0.6875, 1.0, 0.6875, 1.0, 0.625, 1.0, 0.625, 1.0, 0.6875, 1.0, 0.6875, 1.0, 0.625, 1.0, 0.375, 1.0, 0.4266, 1.0, 0.4158, 1.0, 0.375, 1.0, 0.3765, 1.0, 0.436, 1.0, 0.4266, 1.0, 0.375, 1.0, 0.375, 1.0, 0.4375, 1.0, 0.436, 1.0, 0.3765, 1.0, 0.6875, 1.0, 0.75, 1.0, 0.75, 1.0, 0.6875, 1.0, 0.6875, 1.0, 0.75, 1.0, 0.75, 1.0, 0.6875, 1.0, 0.6875, 1.0, 0.75, 1.0, 0.75, 1.0, 0.6875, 1.0, 0.3125, 1.0, 0.3641, 1.0, 0.3533, 1.0, 0.3125, 1.0, 0.314, 1.0, 0.3735, 1.0, 0.3641, 1.0, 0.3125, 1.0, 0.3125, 1.0, 0.375, 1.0, 0.3735, 1.0, 0.314, 1.0, 0.75, 1.0, 0.8125, 1.0, 0.8125, 1.0, 0.75, 1.0, 0.75, 1.0, 0.8125, 1.0, 0.8125, 1.0, 0.75, 1.0, 0.75, 1.0, 0.8125, 1.0, 0.8125, 1.0, 0.75, 1.0, 0.25, 1.0, 0.3016, 1.0, 0.2908, 1.0, 0.25, 1.0, 0.2515, 1.0, 0.311, 1.0, 0.3016, 1.0, 0.25, 1.0, 0.25, 1.0, 0.3125, 1.0, 0.311, 1.0, 0.2515, 1.0, 0.8125, 1.0, 0.875, 1.0, 0.875, 1.0, 0.8125, 1.0, 0.8125, 1.0, 0.875, 1.0, 0.875, 1.0, 0.8125, 1.0, 0.8125, 1.0, 0.875, 1.0, 0.875, 1.0, 0.8125, 1.0, 0.1875, 1.0, 0.2391, 1.0, 0.2283, 1.0, 0.1875, 1.0, 0.189, 1.0, 0.2485, 1.0, 0.2391, 1.0, 0.1875, 1.0, 0.1875, 1.0, 0.25, 1.0, 0.2485, 1.0, 0.189, 1.0, 0.875, 1.0, 0.9375, 1.0, 0.9375, 1.0, 0.875, 1.0, 0.875, 1.0, 0.9375, 1.0, 0.9375, 1.0, 0.875, 1.0, 0.875, 1.0, 0.9375, 1.0, 0.9375, 1.0, 0.875, 1.0, 0.125, 1.0, 0.1766, 1.0, 0.1658, 1.0, 0.125, 1.0, 0.1265, 1.0, 0.186, 1.0, 0.1766, 1.0, 0.125, 1.0, 0.125, 1.0, 0.1875, 1.0, 0.186, 1.0, 0.1265, 1.0, 0.9375, 1.0, 0.9985, 1.0, 1.0, 1.0, 0.9375, 1.0, 0.9375, 1.0, 1.0, 1.0, 0.9985, 1.0, 0.9375, 1.0, 0.9375, 1.0, 1.0, 1.0, 1.0, 1.0, 0.9375, 1.0, 0.0625, 1.0, 0.1141, 1.0, 0.1033, 1.0, 0.0625, 1.0, 0.06395, 1.0, 0.1235, 1.0, 0.1141, 1.0, 0.0625, 1.0, 0.0625, 1.0, 0.125, 1.0, 0.1235, 1.0, 0.06395, 1.0, 0.0, 1.0, 0.05165, 1.0, 0.0408, 1.0, 0.0, 1.0, 0.001454, 1.0, 0.06105, 1.0, 0.05165, 1.0, 0.0, 1.0, 0.0, 1.0, 0.0625, 1.0, 0.06105, 1.0, 0.001454, 1.0, 0.875, 1.0, 0.9158, 1.0, 0.875, 1.0, 0.4375, 1.0, 0.4783, 1.0, 0.4375, 1.0, 0.0625, 1.0, 0.125, 1.0, 0.125, 1.0, 0.0625, 1.0, 0.0, 1.0, 0.0625, 1.0, 0.0625, 1.0, 0.0, 1.0, 0.3125, 1.0, 0.3533, 1.0, 0.3125, 1.0, 0.5, 1.0, 0.5625, 1.0, 0.5625, 1.0, 0.5, 1.0, 0.25, 1.0, 0.2908, 1.0, 0.25, 1.0, 0.0625, 1.0, 0.1033, 1.0, 0.0625, 1.0, 0.8125, 1.0, 0.875, 1.0, 0.875, 1.0, 0.8125, 1.0, 0.3125, 1.0, 0.375, 1.0, 0.375, 1.0, 0.3125, 1.0, 0.8125, 1.0, 0.8533, 1.0, 0.8125, 1.0, 0.0, 1.0, 0.0408, 1.0, 0.0, 1.0, 0.125, 1.0, 0.1875, 1.0, 0.1875, 1.0, 0.125, 1.0, 0.625, 1.0, 0.6658, 1.0, 0.625, 1.0, 0.4375, 1.0, 0.5, 1.0, 0.5, 1.0, 0.4375, 1.0, 0.3125, 1.0, 0.375, 1.0, 0.375, 1.0, 0.3125, 1.0, 0.6875, 1.0, 0.75, 1.0, 0.75, 1.0, 0.6875, 1.0, 0.25, 1.0, 0.3125, 1.0, 0.3125, 1.0, 0.25, 1.0, 0.625, 1.0, 0.6875, 1.0, 0.6875, 1.0, 0.625, 1.0, 0.875, 1.0, 0.9375, 1.0, 0.9375, 1.0, 0.875, 1.0, 0.4375, 1.0, 0.5, 1.0, 0.5, 1.0, 0.4375, 1.0, 0.625, 1.0, 0.6875, 1.0, 0.6875, 1.0, 0.625, 1.0, 0.125, 1.0, 0.1875, 1.0, 0.1875, 1.0, 0.125, 1.0, 0.125, 1.0, 0.1658, 1.0, 0.125, 1.0, 0.5, 1.0, 0.5625, 1.0, 0.5625, 1.0, 0.5, 1.0, 0.6875, 1.0, 0.7283, 1.0, 0.6875, 1.0, 0.8125, 1.0, 0.875, 1.0, 0.875, 1.0, 0.8125, 1.0, 0.1875, 1.0, 0.25, 1.0, 0.25, 1.0, 0.1875, 1.0, 0.375, 1.0, 0.4375, 1.0, 0.4375, 1.0, 0.375, 1.0, 0.5625, 1.0, 0.625, 1.0, 0.625, 1.0, 0.5625, 1.0, 0.75, 1.0, 0.8125, 1.0, 0.8125, 1.0, 0.75, 1.0, 0.5, 1.0, 0.5408, 1.0, 0.5, 1.0, 0.1875, 1.0, 0.2283, 1.0, 0.1875, 1.0, 0.375, 1.0, 0.4158, 1.0, 0.375, 1.0, 0.5625, 1.0, 0.625, 1.0, 0.625, 1.0, 0.5625, 1.0, 0.5625, 1.0, 0.6033, 1.0, 0.5625, 1.0, 0.75, 1.0, 0.7908, 1.0, 0.75, 1.0, 0.875, 1.0, 0.9375, 1.0, 0.9375, 1.0, 0.875, 1.0, 0.9375, 1.0, 0.9783, 1.0, 0.9375, 1.0, 0.375, 1.0, 0.4375, 1.0, 0.4375, 1.0, 0.375, 1.0, 0.9375, 1.0, 1.0, 1.0, 1.0, 1.0, 0.9375, 1.0, 0.9375, 1.0, 1.0, 1.0, 1.0, 1.0, 0.9375, 1.0, 0.6875, 1.0, 0.75, 1.0, 0.75, 1.0, 0.6875, 1.0, 0.1875, 1.0, 0.25, 1.0, 0.25, 1.0, 0.1875, 1.0, 0.0, 1.0, 0.0625, 1.0, 0.0625, 1.0, 0.0, 1.0, 0.75, 1.0, 0.8125, 1.0, 0.8125, 1.0, 0.75, 1.0, 0.0625, 1.0, 0.125, 1.0, 0.125, 1.0, 0.0625, 1.0, 0.5892, 0.5, 0.4108, 0.5, 0.4108, 0.5, 0.5892, 0.5, 1.0, 0.9, 1.0, 1.0, 0.9375, 1.0, 0.9375, 0.9, 0.9375, 0.9, 0.9375, 1.0, 0.875, 1.0, 0.875, 0.9, 0.875, 0.9, 0.875, 1.0, 0.8125, 1.0, 0.8125, 0.9, 0.8125, 0.9, 0.8125, 1.0, 0.75, 1.0, 0.75, 0.9, 0.75, 0.9, 0.75, 1.0, 0.6875, 1.0, 0.6875, 0.9, 0.6875, 0.9, 0.6875, 1.0, 0.625, 1.0, 0.625, 0.9, 0.625, 0.9, 0.625, 1.0, 0.5625, 1.0, 0.5625, 0.9, 0.5625, 0.9, 0.5625, 1.0, 0.5, 1.0, 0.5, 0.9, 0.5, 0.9, 0.5, 1.0, 0.4375, 1.0, 0.4375, 0.9, 0.4375, 0.9, 0.4375, 1.0, 0.375, 1.0, 0.375, 0.9, 0.375, 0.9, 0.375, 1.0, 0.3125, 1.0, 0.3125, 0.9, 0.3125, 0.9, 0.3125, 1.0, 0.25, 1.0, 0.25, 0.9, 0.25, 0.9, 0.25, 1.0, 0.1875, 1.0, 0.1875, 0.9, 0.1875, 0.9, 0.1875, 1.0, 0.125, 1.0, 0.125, 0.9, 0.3418, 0.4717, 0.25, 0.49, 0.1582, 0.4717, 0.08029, 0.4197, 0.02827, 0.3418, 0.01, 0.25, 0.02827, 0.1582, 0.08029, 0.08029, 0.1582, 0.02827, 0.25, 0.01, 0.3418, 0.02827, 0.4197, 0.08029, 0.4717, 0.1582, 0.49, 0.25, 0.4717, 0.3418, 0.4197, 0.4197, 0.125, 0.9, 0.125, 1.0, 0.0625, 1.0, 0.0625, 0.9, 0.0625, 0.9, 0.0625, 1.0, 0.0, 1.0, 0.0, 0.9, 0.75, 0.49, 0.8418, 0.4717, 0.9197, 0.4197, 0.9717, 0.3418, 0.99, 0.25, 0.9717, 0.1582, 0.9197, 0.08029, 0.8418, 0.02827, 0.75, 0.01, 0.6582, 0.02827, 0.5803, 0.08029, 0.5283, 0.1582, 0.51, 0.25, 0.5283, 0.3418, 0.5803, 0.4197, 0.6582, 0.4717, 0.0625, 0.5, 0.0625, 0.6, 0.0, 0.6, 0.0, 0.5, 0.0625, 0.6, 0.0625, 0.7, 0.0, 0.7, 0.0, 0.6, 0.0625, 0.7, 0.0625, 0.8, 0.0, 0.8, 0.0, 0.7, 0.0625, 0.8, 0.0625, 0.9, 0.0, 0.9, 0.0, 0.8, 0.125, 0.5, 0.125, 0.6, 0.0625, 0.6, 0.0625, 0.5, 0.125, 0.6, 0.125, 0.7, 0.0625, 0.7, 0.0625, 0.6, 0.125, 0.7, 0.125, 0.8, 0.0625, 0.8, 0.0625, 0.7, 0.125, 0.8, 0.125, 0.9, 0.0625, 0.9, 0.0625, 0.8, 0.1875, 0.5, 0.1875, 0.6, 0.125, 0.6, 0.125, 0.5, 0.1875, 0.6, 0.1875, 0.7, 0.125, 0.7, 0.125, 0.6, 0.1875, 0.7, 0.1875, 0.8, 0.125, 0.8, 0.125, 0.7, 0.1875, 0.8, 0.1875, 0.9, 0.125, 0.9, 0.125, 0.8, 0.25, 0.5, 0.25, 0.6, 0.1875, 0.6, 0.1875, 0.5, 0.25, 0.6, 0.25, 0.7, 0.1875, 0.7, 0.1875, 0.6, 0.25, 0.7, 0.25, 0.8, 0.1875, 0.8, 0.1875, 0.7, 0.25, 0.8, 0.25, 0.9, 0.1875, 0.9, 0.1875, 0.8, 0.3125, 0.5, 0.3125, 0.6, 0.25, 0.6, 0.25, 0.5, 0.3125, 0.6, 0.3125, 0.7, 0.25, 0.7, 0.25, 0.6, 0.3125, 0.7, 0.3125, 0.8, 0.25, 0.8, 0.25, 0.7, 0.3125, 0.8, 0.3125, 0.9, 0.25, 0.9, 0.25, 0.8, 0.375, 0.5, 0.375, 0.6, 0.3125, 0.6, 0.3125, 0.5, 0.375, 0.6, 0.375, 0.7, 0.3125, 0.7, 0.3125, 0.6, 0.375, 0.7, 0.375, 0.8, 0.3125, 0.8, 0.3125, 0.7, 0.375, 0.8, 0.375, 0.9, 0.3125, 0.9, 0.3125, 0.8, 0.4375, 0.5, 0.4375, 0.6, 0.375, 0.6, 0.375, 0.5, 0.4375, 0.6, 0.4375, 0.7, 0.375, 0.7, 0.375, 0.6, 0.4375, 0.7, 0.4375, 0.8, 0.375, 0.8, 0.375, 0.7, 0.4375, 0.8, 0.4375, 0.9, 0.375, 0.9, 0.375, 0.8, 0.5, 0.5, 0.5, 0.6, 0.4375, 0.6, 0.4375, 0.5, 0.5, 0.6, 0.5, 0.7, 0.4375, 0.7, 0.4375, 0.6, 0.5, 0.7, 0.5, 0.8, 0.4375, 0.8, 0.4375, 0.7, 0.5, 0.8, 0.5, 0.9, 0.4375, 0.9, 0.4375, 0.8, 0.5625, 0.5, 0.5625, 0.6, 0.5, 0.6, 0.5, 0.5, 0.5625, 0.6, 0.5625, 0.7, 0.5, 0.7, 0.5, 0.6, 0.5625, 0.7, 0.5625, 0.8, 0.5, 0.8, 0.5, 0.7, 0.5625, 0.8, 0.5625, 0.9, 0.5, 0.9, 0.5, 0.8, 0.625, 0.5, 0.625, 0.6, 0.5625, 0.6, 0.5625, 0.5, 0.625, 0.6, 0.625, 0.7, 0.5625, 0.7, 0.5625, 0.6, 0.625, 0.7, 0.625, 0.8, 0.5625, 0.8, 0.5625, 0.7, 0.625, 0.8, 0.625, 0.9, 0.5625, 0.9, 0.5625, 0.8, 0.6875, 0.5, 0.6875, 0.6, 0.625, 0.6, 0.625, 0.5, 0.6875, 0.6, 0.6875, 0.7, 0.625, 0.7, 0.625, 0.6, 0.6875, 0.7, 0.6875, 0.8, 0.625, 0.8, 0.625, 0.7, 0.6875, 0.8, 0.6875, 0.9, 0.625, 0.9, 0.625, 0.8, 0.75, 0.5, 0.75, 0.6, 0.6875, 0.6, 0.6875, 0.5, 0.75, 0.6, 0.75, 0.7, 0.6875, 0.7, 0.6875, 0.6, 0.75, 0.7, 0.75, 0.8, 0.6875, 0.8, 0.6875, 0.7, 0.75, 0.8, 0.75, 0.9, 0.6875, 0.9, 0.6875, 0.8, 0.8125, 0.5, 0.8125, 0.6, 0.75, 0.6, 0.75, 0.5, 0.8125, 0.6, 0.8125, 0.7, 0.75, 0.7, 0.75, 0.6, 0.8125, 0.7, 0.8125, 0.8, 0.75, 0.8, 0.75, 0.7, 0.8125, 0.8, 0.8125, 0.9, 0.75, 0.9, 0.75, 0.8, 0.875, 0.5, 0.875, 0.6, 0.8125, 0.6, 0.8125, 0.5, 0.875, 0.6, 0.875, 0.7, 0.8125, 0.7, 0.8125, 0.6, 0.875, 0.7, 0.875, 0.8, 0.8125, 0.8, 0.8125, 0.7, 0.875, 0.8, 0.875, 0.9, 0.8125, 0.9, 0.8125, 0.8, 0.9375, 0.5, 0.9375, 0.6, 0.875, 0.6, 0.875, 0.5, 0.9375, 0.6, 0.9375, 0.7, 0.875, 0.7, 0.875, 0.6, 0.9375, 0.7, 0.9375, 0.8, 0.875, 0.8, 0.875, 0.7, 0.9375, 0.8, 0.9375, 0.9, 0.875, 0.9, 0.875, 0.8, 1.0, 0.5, 1.0, 0.6, 0.9375, 0.6, 0.9375, 0.5, 1.0, 0.6, 1.0, 0.7, 0.9375, 0.7, 0.9375, 0.6, 1.0, 0.7, 1.0, 0.8, 0.9375, 0.8, 0.9375, 0.7, 1.0, 0.8, 1.0, 0.9, 0.9375, 0.9, 0.9375, 0.8, 0.4108, 0.75, 0.4108, 1.0, 0.375, 1.0, 0.375, 0.75, 0.625, 0.5, 0.625, 0.5, 0.5892, 0.5, 0.5892, 0.5, 0.4108, 0.5, 0.4108, 0.5, 0.375, 0.5, 0.375, 0.5, 0.625, 0.75, 0.625, 0.75, 0.5892, 0.75, 0.5891, 0.75, 0.375, 0.5, 0.625, 0.5, 0.5891, 0.5, 0.4108, 0.5, 0.5892, 0.75, 0.5892, 0.75, 0.625, 0.75, 0.625, 0.75, 0.375, 0.75, 0.625, 0.75, 0.5891, 0.75, 0.4108, 0.75, 0.5892, 0.75, 0.5892, 0.5, 0.625, 0.5, 0.625, 0.75, 0.625, 0.5, 0.625, 0.5, 0.5892, 0.5, 0.5891, 0.5, 0.4108, 0.75, 0.4108, 0.75, 0.375, 0.75, 0.375, 0.75, 0.5892, 1.0, 0.5892, 0.75, 0.625, 0.75, 0.625, 1.0, 0.4108, 0.5, 0.4108, 0.75, 0.375, 0.75, 0.375, 0.5, 0.75, 0.75, 0.75, 0.75, 0.75, 0.75, 0.75, 0.75, 0.0625, 0.4827, 0.0625, 0.9058, 0.0006972, 0.9058, 5.754e-05, 0.4827, 0.125, 0.4827, 0.125, 0.9058, 0.0625, 0.9058, 0.0625, 0.4827, 0.1875, 0.4827, 0.1875, 0.9058, 0.125, 0.9058, 0.125, 0.4827, 0.25, 0.4827, 0.25, 0.9058, 0.1875, 0.9058, 0.1875, 0.4827, 0.3125, 0.4827, 0.3125, 0.9058, 0.25, 0.9058, 0.25, 0.4827, 0.375, 0.4827, 0.375, 0.9058, 0.3125, 0.9058, 0.3125, 0.4827, 0.4375, 0.4827, 0.4375, 0.9058, 0.375, 0.9058, 0.375, 0.4827, 0.5, 0.4827, 0.5, 0.9058, 0.4375, 0.9058, 0.4375, 0.4827, 0.5625, 0.4827, 0.5625, 0.9058, 0.5, 0.9058, 0.5, 0.4827, 0.625, 0.4827, 0.625, 0.9058, 0.5625, 0.9058, 0.5625, 0.4827, 0.6875, 0.4827, 0.6875, 0.9058, 0.625, 0.9058, 0.625, 0.4827, 0.75, 0.4827, 0.75, 0.9058, 0.6875, 0.9058, 0.6875, 0.4827, 0.8125, 0.4827, 0.8125, 0.9058, 0.75, 0.9058, 0.75, 0.4827, 0.875, 0.4827, 0.875, 0.9058, 0.8125, 0.9058, 0.8125, 0.4827, 0.9375, 0.4827, 0.9375, 0.9058, 0.875, 0.9058, 0.875, 0.4827, 0.9999, 0.4827, 0.9993, 0.9058, 0.9375, 0.9058, 0.9375, 0.4827])
me_cube.materials.append(mat_material)
me_cube.materials.append(mat_material_001)
me_cube.materials.append(mat_material_002)
me_cube.materials.append(mat_material_003)
me_cube.materials.append(mat_material_004)
me_cube.materials.append(mat_material_005)
me_cube.materials.append(mat_material_006)
me_cube.materials.append(mat_material_015)
me_cube.update()
me_cylinder = bpy.data.meshes.new('Cylinder')
me_cylinder.from_pydata([(0.182, 2.502, -1.473), (1.112, 2.312, -1.702), (1.9, 1.769, -1.896), (2.427, 0.9576, -2.026), (2.612, -2.518e-07, -2.072), (2.427, -0.9576, -2.026), (1.9, -1.769, -1.896), (1.112, -2.312, -1.702), (0.182, -2.502, -1.473), (-0.7478, -2.312, -1.244), (-1.536, -1.769, -1.05), (-2.063, -0.9576, -0.9205), (-2.248, -5.403e-08, -0.8749), (-2.063, 0.9576, -0.9205), (-1.536, 1.769, -1.05), (-0.7478, 2.312, -1.244), (-3.979, -0.657, -9.251), (-1.237, -1.073, -4.941), (-0.9147, -1.073, -4.049), (-0.5933, -0.8249, -4.141), (-0.8974, -0.8249, -3.499), (-1.9, -1.769, -2.529), (-1.028, -1.427, -6.407), (-0.6515, -1.427, -5.665), (-3.308, -0.8738, -9.092), (-3.896, -0.8738, -8.937), (-0.7611, -1.41, -5.113), (-0.4391, -1.41, -4.221), (-0.2513, -1.078, -3.978), (-0.5555, -1.078, -3.337), (-1.112, -2.312, -2.723), (2.025, -1.0, -7.804), (2.455, -1.0, -7.374), (-3.21, -0.9499, -8.722), (-3.798, -0.9499, -8.567), (-0.2, -1.529, -5.316), (0.122, -1.529, -4.424), (0.1521, -1.167, -3.787), (-0.1521, -1.167, -3.146), (-0.182, -2.502, -2.952), (2.296, -0.9239, -8.075), (2.726, -0.9239, -7.644), (-2.868, -0.8738, -7.14), (-3.456, -0.8738, -6.985), (0.361, -1.41, -5.518), (0.683, -1.41, -4.626), (0.5555, -1.078, -3.596), (0.2513, -1.078, -2.954), (0.7478, -2.312, -3.181), (2.525, -0.7071, -8.304), (2.955, -0.7071, -7.874), (-2.785, -0.657, -6.826), (-3.373, -0.657, -6.671), (0.8366, -1.073, -5.69), (1.159, -1.073, -4.798), (0.8974, -0.8249, -3.434), (0.5933, -0.8249, -2.792), (2.063, -2.392, -2.865), (2.678, -0.3827, -8.457), (3.109, -0.3827, -8.027), (-2.73, -0.3326, -6.617), (-3.318, -0.3326, -6.462), (1.154, -0.5669, -5.805), (1.476, -0.5669, -4.913), (1.126, -0.4465, -3.325), (0.8218, -0.4465, -2.684), (2.784, -1.281, -3.043), (2.732, -2.105e-07, -8.511), (3.162, -2.004e-07, -8.081), (-2.71, 0.05009, -6.543), (-3.298, 0.05009, -6.388), (1.266, 0.02957, -5.845), (1.588, 0.02957, -4.953), (1.206, -1.612e-07, -3.287), (0.902, -1.433e-07, -2.646), (2.248, -2.772e-07, -3.55), (2.678, 0.3827, -8.457), (3.109, 0.3827, -8.027), (-2.73, 0.4328, -6.617), (-3.318, 0.4328, -6.462), (1.154, 0.6261, -5.805), (1.476, 0.6261, -4.913), (1.126, 0.4465, -3.325), (0.8218, 0.4465, -2.684), (2.063, 0.9576, -3.504), (2.525, 0.7071, -8.304), (2.955, 0.7071, -7.874), (-2.785, 0.7572, -6.826), (-3.373, 0.7572, -6.671), (0.8366, 1.132, -5.69), (1.159, 1.132, -4.798), (0.8974, 0.8249, -3.434), (0.5933, 0.8249, -2.792), (1.536, 1.769, -3.375), (-0.08671, 1.123, -7.008), (0.1889, 1.123, -6.466), (-2.868, 0.974, -7.14), (-3.456, 0.974, -6.985), (0.361, 1.47, -5.518), (0.683, 1.47, -4.626), (0.5555, 1.078, -3.596), (0.2513, 1.078, -2.954), (0.7478, 2.312, -3.181), (-0.182, 2.502, -2.952), (-0.1521, 1.167, -3.146), (0.1521, 1.167, -3.787), (0.122, 1.588, -4.424), (-0.2, 1.588, -5.316), (-3.798, 1.05, -8.567), (-3.21, 1.05, -8.722), (-0.1523, 1.0, -6.293), (-0.4279, 1.0, -6.835), (-3.39, -0.657, -9.406), (-0.7827, -0.7071, -5.787), (-1.058, -0.7071, -6.329), (-2.427, -0.9576, -2.399), (-1.126, -0.4465, -3.608), (-0.8218, -0.4465, -4.249), (-1.232, -0.5669, -3.935), (-1.555, -0.5669, -4.827), (-4.034, -0.3326, -9.461), (-3.446, -0.3326, -9.616), (-0.976, -0.3827, -5.874), (-1.252, -0.3827, -6.417), (-2.612, -7.947e-08, -2.353), (-1.206, -1.87e-07, -3.646), (-0.902, -2.049e-07, -4.287), (-1.344, 0.02957, -3.894), (-1.666, 0.02957, -4.786), (-4.053, 0.05009, -9.534), (-3.465, 0.05009, -9.689), (-1.044, -9.993e-08, -5.84), (-2.427, 0.9576, -2.399), (-1.126, 0.4465, -3.608), (-0.8218, 0.4465, -4.249), (-1.232, 0.6261, -3.935), (-1.555, 0.6261, -4.827), (-4.034, 0.4328, -9.461), (-3.446, 0.4328, -9.616), (-0.976, 0.3827, -5.874), (-1.252, 0.3827, -6.417), (-1.9, 1.769, -2.529), (-0.8974, 0.8249, -3.499), (-0.5933, 0.8249, -4.141), (-0.9147, 1.132, -4.049), (-1.237, 1.132, -4.941), (-3.979, 0.7572, -9.251), (-3.39, 0.7572, -9.406), (-0.7827, 0.7071, -5.972), (-1.058, 0.7071, -6.515), (-1.112, 2.312, -2.723), (-0.5555, 1.078, -3.337), (-0.2513, 1.078, -3.978), (-0.4391, 1.47, -4.221), (-0.7611, 1.47, -5.113), (-3.896, 0.974, -8.937), (-3.308, 0.974, -9.092), (-0.4935, 0.9239, -6.119), (-0.7691, 0.9239, -6.662), (1.774, -1.0, -7.686), (1.064, -1.153, -7.411), (0.5049, -1.095, -7.183), (-0.05051, -1.809, -6.807), (1.944, -0.9565, -7.148), (1.441, -1.153, -6.942), (0.851, -1.095, -6.691), (0.3804, -1.809, -6.104), (0.8805, 1.17, -6.818), (1.572, 1.116, -7.17), (2.264, 1.062, -7.522), (0.5662, 1.17, -7.332), (1.219, 1.116, -7.656), (1.872, 1.062, -7.98), (-3.684, 1.025, -8.04), (-3.57, 0.9993, -7.512), (-3.096, 1.025, -8.195), (-2.982, 0.9993, -7.668), (-2.982, -0.8992, -7.668), (-3.096, -0.9245, -8.195), (-3.57, -0.8992, -7.512), (-3.684, -0.9245, -8.04), (0.6262, -0.751, -5.708), (1.035, -0.751, -6.158), (-2.508, -1.134, -7.949), (-2.093, -1.056, -8.431), (-2.824, -0.9203, -8.445), (-2.229, -0.9203, -8.57), (-2.915, -0.7091, -8.762), (-2.32, -0.7091, -8.887), (-2.96, -0.3847, -8.974), (-2.365, -0.3847, -9.099), (-2.976, -0.002011, -9.048), (-2.38, -0.002012, -9.174), (-2.96, 0.3807, -8.974), (-2.365, 0.3807, -9.099), (-2.915, 0.7051, -8.762), (-2.32, 0.7051, -8.887), (-0.7308, 1.528, -6.77), (-0.3217, 1.528, -7.22), (0.7521, 1.58, -6.415), (0.3429, 1.58, -5.965), (1.275, -0.5342, -5.94), (0.8663, -0.5342, -5.489), (1.436, -0.2098, -5.794), (1.027, -0.2098, -5.344), (1.368, 0.342, -5.826), (1.083, 0.1729, -5.292), (1.436, 0.5556, -5.794), (1.027, 0.5556, -5.344), (1.275, 0.88, -5.94), (0.8663, 0.88, -5.489), (1.035, 1.504, -6.158), (0.6262, 1.504, -5.708), (-1.936, -1.056, -7.698), (-1.435, -1.093, -7.459), (-1.104, -1.097, -7.261), (-0.6917, -1.205, -6.82), (-1.607, -1.012, -8.156), (-1.285, -1.086, -8.041), (-0.7675, -1.097, -7.759), (-0.3235, -1.205, -7.297), (-0.7838, 1.168, -7.548), (-1.561, 1.114, -8.084), (-2.108, 1.06, -8.484), (-1.54, 1.168, -7.129), (-2.311, 1.114, -7.686), (-2.718, 1.06, -8.162), (-0.1987, -1.035, -6.404), (0.2406, -0.8838, -6.033), (0.6378, -0.8838, -6.491), (0.1849, -1.035, -6.871), (4.236, -0.657, -8.792), (4.762, -0.8738, -8.345), (4.167, -0.8738, -8.475), (4.68, -0.9499, -7.971), (4.086, -0.9499, -8.101), (4.265, -0.8738, -6.406), (3.67, -0.8738, -6.536), (4.195, -0.657, -6.089), (3.601, -0.657, -6.219), (4.149, -0.3326, -5.878), (3.555, -0.3326, -6.007), (4.133, 0.05009, -5.803), (3.539, 0.05009, -5.933), (4.149, 0.4328, -5.878), (3.555, 0.4328, -6.007), (4.195, 0.7572, -6.089), (3.601, 0.7572, -6.219), (4.265, 0.974, -6.406), (3.67, 0.974, -6.536), (4.086, 1.05, -8.101), (4.68, 1.05, -7.971), (4.831, -0.657, -8.662), (4.283, -0.3326, -9.003), (4.877, -0.3326, -8.874), (4.299, 0.05009, -9.078), (4.893, 0.05009, -8.948), (4.283, 0.4328, -9.003), (4.877, 0.4328, -8.874), (4.236, 0.7572, -8.792), (4.831, 0.7572, -8.662), (4.167, 0.974, -8.475), (4.762, 0.974, -8.345), (3.947, 1.025, -7.579), (3.809, 0.9993, -7.058), (4.542, 1.025, -7.45), (4.403, 0.9993, -6.928), (4.403, -0.8992, -6.928), (4.542, -0.9245, -7.45), (3.809, -0.8992, -7.058), (3.947, -0.9245, -7.579), (-0.4077, 1.598, -11.29), (-1.626, 2.204, -11.05), (-2.632, 1.735, -10.85), (-3.273, 0.2646, -10.71), (-3.45, -0.3837, -10.67), (-3.136, -0.9772, -10.72), (-2.381, -1.426, -10.87), (-1.297, -1.661, -11.08), (-0.05157, -1.647, -11.32), (1.167, -2.634, -11.57), (2.173, -2.165, -11.77), (2.813, -0.3128, -11.9), (2.99, 0.3355, -11.95), (2.677, 0.929, -11.89), (1.921, 2.066, -11.75), (0.8381, 2.301, -11.54), (2.632, -2.124, -10.84), (1.626, -2.592, -10.63), (0.4077, -1.605, -10.39), (-0.8381, -1.619, -10.15), (-1.921, -1.384, -9.935), (-2.677, -0.9359, -9.791), (-2.99, -0.3424, -9.737), (-2.813, 0.3058, -9.779), (-2.173, 1.777, -9.912), (-1.167, 2.245, -10.12), (0.05158, 1.64, -10.36), (3.273, -0.2715, -10.97), (3.45, 0.3768, -11.01), (3.136, 0.9703, -10.96), (2.381, 2.108, -10.81), (1.297, 2.343, -10.6), (0.06609, 2.066, -12.35), (-1.214, 2.27, -13.12), (-2.273, 2.247, -13.5), (-3.276, 0.3435, -14.38), (-3.649, -0.3993, -14.5), (-2.821, -1.138, -14.27), (-2.033, -1.695, -13.73), (-0.9005, -1.988, -12.96), (0.4053, -1.97, -12.07), (1.685, -3.198, -11.2), (2.745, -2.615, -10.49), (3.422, -0.3111, -10.04), (3.614, 0.4952, -9.918), (3.292, 1.233, -10.15), (2.505, 1.791, -10.69), (1.372, 2.084, -11.47), (2.32, -2.564, -9.266), (1.26, -3.147, -9.978), (-0.01974, -1.919, -10.84), (-1.326, -1.936, -11.73), (-2.458, -1.644, -12.51), (-3.246, -1.086, -13.05), (-4.074, -0.348, -13.28), (-3.701, 0.3948, -13.16), (-2.698, 2.299, -12.28), (-1.639, 2.322, -11.9), (-0.359, 2.117, -11.13), (2.997, -0.2598, -8.815), (3.189, 0.5466, -8.696), (2.867, 1.285, -8.925), (2.08, 1.843, -9.469), (0.9468, 2.135, -10.24), (-1.319, -1.316e-07, -6.357)], [], [(107, 106, 99, 98), (89, 90, 81, 80), (71, 72, 63, 62), (53, 54, 45, 44), (35, 36, 27, 26), (112, 16, 120, 121), (114, 113, 122, 123), (150, 15, 0, 103), (28, 29, 20, 19), (26, 27, 18, 17), (141, 14, 15, 150), (22, 23, 113, 114), (24, 25, 16, 112), (37, 38, 29, 28), (132, 13, 14, 141), (33, 34, 25, 24), (162, 166, 23, 22), (124, 12, 13, 132), (46, 47, 38, 37), (44, 45, 36, 35), (115, 11, 12, 124), (40, 41, 32, 31), (178, 180, 34, 33), (55, 56, 47, 46), (21, 10, 11, 115), (51, 52, 43, 42), (49, 50, 41, 40), (30, 9, 10, 21), (64, 65, 56, 55), (62, 63, 54, 53), (39, 8, 9, 30), (58, 59, 50, 49), (60, 61, 52, 51), (73, 74, 65, 64), (48, 7, 8, 39), (69, 70, 61, 60), (67, 68, 59, 58), (57, 6, 7, 48), (82, 83, 74, 73), (80, 81, 72, 71), (66, 5, 6, 57), (76, 77, 68, 67), (78, 79, 70, 69), (91, 92, 83, 82), (75, 4, 5, 66), (87, 88, 79, 78), (85, 86, 77, 76), (84, 3, 4, 75), (100, 101, 92, 91), (98, 99, 90, 89), (93, 2, 3, 84), (172, 169, 86, 85), (96, 97, 88, 87), (105, 104, 101, 100), (102, 1, 2, 93), (176, 174, 97, 96), (111, 110, 95, 94), (103, 0, 1, 102), (17, 18, 118, 119), (19, 20, 116, 117), (123, 122, 131, 335), (121, 120, 129, 130), (119, 118, 127, 128), (117, 116, 125, 126), (335, 131, 139, 140), (130, 129, 137, 138), (128, 127, 135, 136), (126, 125, 133, 134), (140, 139, 148, 149), (138, 137, 146, 147), (136, 135, 144, 145), (134, 133, 142, 143), (149, 148, 157, 158), (147, 146, 155, 156), (145, 144, 153, 154), (143, 142, 151, 152), (158, 157, 110, 111), (156, 155, 108, 109), (154, 153, 106, 107), (152, 151, 104, 105), (31, 32, 163, 159), (159, 163, 164, 160), (160, 164, 165, 161), (161, 165, 166, 162), (94, 95, 167, 170), (170, 167, 168, 171), (171, 168, 169, 172), (109, 108, 173, 175), (175, 173, 174, 176), (42, 43, 179, 177), (177, 179, 180, 178), (202, 201, 203, 204), (181, 182, 201, 202), (228, 229, 182, 181), (185, 186, 184, 183), (187, 188, 186, 185), (189, 190, 188, 187), (191, 192, 190, 189), (193, 194, 192, 191), (195, 196, 194, 193), (226, 223, 196, 195), (200, 199, 198, 197), (204, 203, 205, 206), (206, 205, 207, 208), (208, 207, 209, 210), (210, 209, 211, 212), (212, 211, 199, 200), (183, 184, 217, 213), (213, 217, 218, 214), (214, 218, 219, 215), (215, 219, 220, 216), (197, 198, 221, 224), (224, 221, 222, 225), (225, 222, 223, 226), (216, 220, 230, 227), (227, 230, 229, 228), (252, 231, 253, 254), (232, 233, 231, 252), (234, 235, 233, 232), (268, 270, 235, 234), (238, 239, 237, 236), (240, 241, 239, 238), (242, 243, 241, 240), (244, 245, 243, 242), (246, 247, 245, 244), (248, 249, 247, 246), (266, 264, 249, 248), (254, 253, 255, 256), (256, 255, 257, 258), (258, 257, 259, 260), (260, 259, 261, 262), (262, 261, 250, 251), (251, 250, 263, 265), (265, 263, 264, 266), (236, 237, 269, 267), (267, 269, 270, 268), (302, 286, 271, 297), (301, 285, 286, 302), (300, 284, 285, 301), (299, 283, 284, 300), (298, 282, 283, 299), (287, 281, 282, 298), (288, 280, 281, 287), (289, 279, 280, 288), (290, 278, 279, 289), (291, 277, 278, 290), (292, 276, 277, 291), (293, 275, 276, 292), (294, 274, 275, 293), (295, 273, 274, 294), (296, 272, 273, 295), (297, 271, 272, 296), (334, 318, 303, 329), (333, 317, 318, 334), (332, 316, 317, 333), (331, 315, 316, 332), (330, 314, 315, 331), (319, 313, 314, 330), (320, 312, 313, 319), (321, 311, 312, 320), (322, 310, 311, 321), (323, 309, 310, 322), (324, 308, 309, 323), (325, 307, 308, 324), (326, 306, 307, 325), (327, 305, 306, 326), (328, 304, 305, 327), (329, 303, 304, 328)])
me_cylinder.polygons.foreach_set('use_smooth', [True] * 168)
_uv = me_cylinder.uv_layers.new(name='UVMap')
_uv.uv.foreach_set('vector', [1.0, 0.75, 1.0, 0.8, 0.9375, 0.8, 0.9375, 0.75, 0.875, 0.75, 0.875, 0.8, 0.8125, 0.8, 0.8125, 0.75, 0.75, 0.75, 0.75, 0.8, 0.6875, 0.8, 0.6875, 0.75, 0.625, 0.75, 0.625, 0.8, 0.5625, 0.8, 0.5625, 0.75, 0.5, 0.75, 0.5, 0.8, 0.4375, 0.8, 0.4375, 0.75, 0.375, 0.65, 0.375, 0.7, 0.3125, 0.7, 0.3125, 0.65, 0.375, 0.55, 0.375, 0.6, 0.3125, 0.6, 0.3125, 0.55, 0.0625, 0.95, 0.0625, 1.0, 0.0, 1.0, 0.0, 0.95, 0.4375, 0.85, 0.4375, 0.9, 0.375, 0.9, 0.375, 0.85, 0.4375, 0.75, 0.4375, 0.8, 0.375, 0.8, 0.375, 0.75, 0.125, 0.95, 0.125, 1.0, 0.0625, 1.0, 0.0625, 0.95, 0.4375, 0.55, 0.4375, 0.6, 0.375, 0.6, 0.375, 0.55, 0.4375, 0.65, 0.4375, 0.7, 0.375, 0.7, 0.375, 0.65, 0.5, 0.85, 0.5, 0.9, 0.4375, 0.9, 0.4375, 0.85, 0.1875, 0.95, 0.1875, 1.0, 0.125, 1.0, 0.125, 0.95, 0.5, 0.65, 0.5, 0.7, 0.4375, 0.7, 0.4375, 0.65, 0.4535, 0.55, 0.4535, 0.6, 0.4375, 0.6, 0.4375, 0.55, 0.25, 0.95, 0.25, 1.0, 0.1875, 1.0, 0.1875, 0.95, 0.5625, 0.85, 0.5625, 0.9, 0.5, 0.9, 0.5, 0.85, 0.5625, 0.75, 0.5625, 0.8, 0.5, 0.8, 0.5, 0.75, 0.3125, 0.95, 0.3125, 1.0, 0.25, 1.0, 0.25, 0.95, 0.5625, 0.55, 0.5625, 0.6, 0.5, 0.6, 0.5, 0.55, 0.5208, 0.65, 0.5208, 0.7, 0.5, 0.7, 0.5, 0.65, 0.625, 0.85, 0.625, 0.9, 0.5625, 0.9, 0.5625, 0.85, 0.375, 0.95, 0.375, 1.0, 0.3125, 1.0, 0.3125, 0.95, 0.625, 0.65, 0.625, 0.7, 0.5625, 0.7, 0.5625, 0.65, 0.625, 0.55, 0.625, 0.6, 0.5625, 0.6, 0.5625, 0.55, 0.4375, 0.95, 0.4375, 1.0, 0.375, 1.0, 0.375, 0.95, 0.6875, 0.85, 0.6875, 0.9, 0.625, 0.9, 0.625, 0.85, 0.6875, 0.75, 0.6875, 0.8, 0.625, 0.8, 0.625, 0.75, 0.5, 0.95, 0.5, 1.0, 0.4375, 1.0, 0.4375, 0.95, 0.6875, 0.55, 0.6875, 0.6, 0.625, 0.6, 0.625, 0.55, 0.6875, 0.65, 0.6875, 0.7, 0.625, 0.7, 0.625, 0.65, 0.75, 0.85, 0.75, 0.9, 0.6875, 0.9, 0.6875, 0.85, 0.5625, 0.95, 0.5625, 1.0, 0.5, 1.0, 0.5, 0.95, 0.75, 0.65, 0.75, 0.7, 0.6875, 0.7, 0.6875, 0.65, 0.75, 0.55, 0.75, 0.6, 0.6875, 0.6, 0.6875, 0.55, 0.625, 0.95, 0.625, 1.0, 0.5625, 1.0, 0.5625, 0.95, 0.8125, 0.85, 0.8125, 0.9, 0.75, 0.9, 0.75, 0.85, 0.8125, 0.75, 0.8125, 0.8, 0.75, 0.8, 0.75, 0.75, 0.6875, 0.95, 0.6875, 1.0, 0.625, 1.0, 0.625, 0.95, 0.8125, 0.55, 0.8125, 0.6, 0.75, 0.6, 0.75, 0.55, 0.8125, 0.65, 0.8125, 0.7, 0.75, 0.7, 0.75, 0.65, 0.875, 0.85, 0.875, 0.9, 0.8125, 0.9, 0.8125, 0.85, 0.75, 0.95, 0.75, 1.0, 0.6875, 1.0, 0.6875, 0.95, 0.875, 0.65, 0.875, 0.7, 0.8125, 0.7, 0.8125, 0.65, 0.875, 0.55, 0.875, 0.6, 0.8125, 0.6, 0.8125, 0.55, 0.8125, 0.95, 0.8125, 1.0, 0.75, 1.0, 0.75, 0.95, 0.9375, 0.85, 0.9375, 0.9, 0.875, 0.9, 0.875, 0.85, 0.9375, 0.75, 0.9375, 0.8, 0.875, 0.8, 0.875, 0.75, 0.875, 0.95, 0.875, 1.0, 0.8125, 1.0, 0.8125, 0.95, 0.8906, 0.55, 0.8906, 0.6, 0.875, 0.6, 0.875, 0.55, 0.9375, 0.65, 0.9375, 0.7, 0.875, 0.7, 0.875, 0.65, 1.0, 0.85, 1.0, 0.9, 0.9375, 0.9, 0.9375, 0.85, 0.9375, 0.95, 0.9375, 1.0, 0.875, 1.0, 0.875, 0.95, 0.9583, 0.65, 0.9583, 0.7, 0.9375, 0.7, 0.9375, 0.65, 1.0, 0.55, 1.0, 0.6, 0.9375, 0.6, 0.9375, 0.55, 1.0, 0.95, 1.0, 1.0, 0.9375, 1.0, 0.9375, 0.95, 0.375, 0.75, 0.375, 0.8, 0.3125, 0.8, 0.3125, 0.75, 0.375, 0.85, 0.375, 0.9, 0.3125, 0.9, 0.3125, 0.85, 0.3125, 0.55, 0.3125, 0.6, 0.25, 0.6, 0.25, 0.55, 0.3125, 0.65, 0.3125, 0.7, 0.25, 0.7, 0.25, 0.65, 0.3125, 0.75, 0.3125, 0.8, 0.25, 0.8, 0.25, 0.75, 0.3125, 0.85, 0.3125, 0.9, 0.25, 0.9, 0.25, 0.85, 0.25, 0.55, 0.25, 0.6, 0.1875, 0.6, 0.1875, 0.55, 0.25, 0.65, 0.25, 0.7, 0.1875, 0.7, 0.1875, 0.65, 0.25, 0.75, 0.25, 0.8, 0.1875, 0.8, 0.1875, 0.75, 0.25, 0.85, 0.25, 0.9, 0.1875, 0.9, 0.1875, 0.85, 0.1875, 0.55, 0.1875, 0.6, 0.125, 0.6, 0.125, 0.55, 0.1875, 0.65, 0.1875, 0.7, 0.125, 0.7, 0.125, 0.65, 0.1875, 0.75, 0.1875, 0.8, 0.125, 0.8, 0.125, 0.75, 0.1875, 0.85, 0.1875, 0.9, 0.125, 0.9, 0.125, 0.85, 0.125, 0.55, 0.125, 0.6, 0.0625, 0.6, 0.0625, 0.55, 0.125, 0.65, 0.125, 0.7, 0.0625, 0.7, 0.0625, 0.65, 0.125, 0.75, 0.125, 0.8, 0.0625, 0.8, 0.0625, 0.75, 0.125, 0.85, 0.125, 0.9, 0.0625, 0.9, 0.0625, 0.85, 0.0625, 0.55, 0.0625, 0.6, 0.0, 0.6, 0.0, 0.55, 0.0625, 0.65, 0.0625, 0.7, 0.0, 0.7, 0.0, 0.65, 0.0625, 0.75, 0.0625, 0.8, 0.0, 0.8, 0.0, 0.75, 0.0625, 0.85, 0.0625, 0.9, 0.0, 0.9, 0.0, 0.85, 0.5, 0.55, 0.5, 0.6, 0.491, 0.6, 0.491, 0.55, 0.491, 0.55, 0.491, 0.6, 0.4785, 0.6, 0.4785, 0.55, 0.4785, 0.55, 0.4785, 0.6, 0.466, 0.6, 0.466, 0.55, 0.466, 0.55, 0.466, 0.6, 0.4535, 0.6, 0.4535, 0.55, 0.9375, 0.55, 0.9375, 0.6, 0.9219, 0.6, 0.9219, 0.55, 0.9219, 0.55, 0.9219, 0.6, 0.9062, 0.6, 0.9062, 0.55, 0.9062, 0.55, 0.9062, 0.6, 0.8906, 0.6, 0.8906, 0.55, 1.0, 0.65, 1.0, 0.7, 0.9792, 0.7, 0.9792, 0.65, 0.9792, 0.65, 0.9792, 0.7, 0.9583, 0.7, 0.9583, 0.65, 0.5625, 0.65, 0.5625, 0.7, 0.5417, 0.7, 0.5417, 0.65, 0.5417, 0.65, 0.5417, 0.7, 0.5208, 0.7, 0.5208, 0.65, 0.375, 0.55, 0.375, 0.6, 0.3125, 0.6, 0.3125, 0.55, 0.4375, 0.55, 0.4375, 0.6, 0.375, 0.6, 0.375, 0.55, 0.4422, 0.55, 0.4422, 0.6, 0.4375, 0.6, 0.4375, 0.55, 0.5625, 0.55, 0.5625, 0.6, 0.5, 0.6, 0.5, 0.55, 0.625, 0.55, 0.625, 0.6, 0.5625, 0.6, 0.5625, 0.55, 0.6875, 0.55, 0.6875, 0.6, 0.625, 0.6, 0.625, 0.55, 0.75, 0.55, 0.75, 0.6, 0.6875, 0.6, 0.6875, 0.55, 0.8125, 0.55, 0.8125, 0.6, 0.75, 0.6, 0.75, 0.55, 0.875, 0.55, 0.875, 0.6, 0.8125, 0.6, 0.8125, 0.55, 0.8906, 0.55, 0.8906, 0.6, 0.875, 0.6, 0.875, 0.55, 1.0, 0.55, 1.0, 0.6, 0.9375, 0.6, 0.9375, 0.55, 0.3125, 0.55, 0.3125, 0.6, 0.25, 0.6, 0.25, 0.55, 0.25, 0.55, 0.25, 0.6, 0.1875, 0.6, 0.1875, 0.55, 0.1875, 0.55, 0.1875, 0.6, 0.125, 0.6, 0.125, 0.55, 0.125, 0.55, 0.125, 0.6, 0.0625, 0.6, 0.0625, 0.55, 0.0625, 0.55, 0.0625, 0.6, 0.0, 0.6, 0.0, 0.55, 0.5, 0.55, 0.5, 0.6, 0.491, 0.6, 0.491, 0.55, 0.491, 0.55, 0.491, 0.6, 0.4785, 0.6, 0.4785, 0.55, 0.4785, 0.55, 0.4785, 0.6, 0.466, 0.6, 0.466, 0.55, 0.466, 0.55, 0.466, 0.6, 0.4535, 0.6, 0.4535, 0.55, 0.9375, 0.55, 0.9375, 0.6, 0.9219, 0.6, 0.9219, 0.55, 0.9219, 0.55, 0.9219, 0.6, 0.9062, 0.6, 0.9062, 0.55, 0.9062, 0.55, 0.9062, 0.6, 0.8906, 0.6, 0.8906, 0.55, 0.4535, 0.55, 0.4535, 0.6, 0.4475, 0.6, 0.4475, 0.55, 0.4475, 0.55, 0.4475, 0.6, 0.4422, 0.6, 0.4422, 0.55, 0.375, 0.65, 0.375, 0.7, 0.3125, 0.7, 0.3125, 0.65, 0.4375, 0.65, 0.4375, 0.7, 0.375, 0.7, 0.375, 0.65, 0.5, 0.65, 0.5, 0.7, 0.4375, 0.7, 0.4375, 0.65, 0.5208, 0.65, 0.5208, 0.7, 0.5, 0.7, 0.5, 0.65, 0.625, 0.65, 0.625, 0.7, 0.5625, 0.7, 0.5625, 0.65, 0.6875, 0.65, 0.6875, 0.7, 0.625, 0.7, 0.625, 0.65, 0.75, 0.65, 0.75, 0.7, 0.6875, 0.7, 0.6875, 0.65, 0.8125, 0.65, 0.8125, 0.7, 0.75, 0.7, 0.75, 0.65, 0.875, 0.65, 0.875, 0.7, 0.8125, 0.7, 0.8125, 0.65, 0.9375, 0.65, 0.9375, 0.7, 0.875, 0.7, 0.875, 0.65, 0.9583, 0.65, 0.9583, 0.7, 0.9375, 0.7, 0.9375, 0.65, 0.3125, 0.65, 0.3125, 0.7, 0.25, 0.7, 0.25, 0.65, 0.25, 0.65, 0.25, 0.7, 0.1875, 0.7, 0.1875, 0.65, 0.1875, 0.65, 0.1875, 0.7, 0.125, 0.7, 0.125, 0.65, 0.125, 0.65, 0.125, 0.7, 0.0625, 0.7, 0.0625, 0.65, 0.0625, 0.65, 0.0625, 0.7, 0.0, 0.7, 0.0, 0.65, 1.0, 0.65, 1.0, 0.7, 0.9792, 0.7, 0.9792, 0.65, 0.9792, 0.65, 0.9792, 0.7, 0.9583, 0.7, 0.9583, 0.65, 0.5625, 0.65, 0.5625, 0.7, 0.5417, 0.7, 0.5417, 0.65, 0.5417, 0.65, 0.5417, 0.7, 0.5208, 0.7, 0.5208, 0.65, 0.0625, 0.95, 0.0625, 1.0, 0.0, 1.0, 0.0, 0.95, 0.125, 0.95, 0.125, 1.0, 0.0625, 1.0, 0.0625, 0.95, 0.1875, 0.95, 0.1875, 1.0, 0.125, 1.0, 0.125, 0.95, 0.25, 0.95, 0.25, 1.0, 0.1875, 1.0, 0.1875, 0.95, 0.3125, 0.95, 0.3125, 1.0, 0.25, 1.0, 0.25, 0.95, 0.375, 0.95, 0.375, 1.0, 0.3125, 1.0, 0.3125, 0.95, 0.4375, 0.95, 0.4375, 1.0, 0.375, 1.0, 0.375, 0.95, 0.5, 0.95, 0.5, 1.0, 0.4375, 1.0, 0.4375, 0.95, 0.5625, 0.95, 0.5625, 1.0, 0.5, 1.0, 0.5, 0.95, 0.625, 0.95, 0.625, 1.0, 0.5625, 1.0, 0.5625, 0.95, 0.6875, 0.95, 0.6875, 1.0, 0.625, 1.0, 0.625, 0.95, 0.75, 0.95, 0.75, 1.0, 0.6875, 1.0, 0.6875, 0.95, 0.8125, 0.95, 0.8125, 1.0, 0.75, 1.0, 0.75, 0.95, 0.875, 0.95, 0.875, 1.0, 0.8125, 1.0, 0.8125, 0.95, 0.9375, 0.95, 0.9375, 1.0, 0.875, 1.0, 0.875, 0.95, 1.0, 0.95, 1.0, 1.0, 0.9375, 1.0, 0.9375, 0.95, 0.0625, 0.95, 0.0625, 1.0, 0.0, 1.0, 0.0, 0.95, 0.125, 0.95, 0.125, 1.0, 0.0625, 1.0, 0.0625, 0.95, 0.1875, 0.95, 0.1875, 1.0, 0.125, 1.0, 0.125, 0.95, 0.25, 0.95, 0.25, 1.0, 0.1875, 1.0, 0.1875, 0.95, 0.3125, 0.95, 0.3125, 1.0, 0.25, 1.0, 0.25, 0.95, 0.375, 0.95, 0.375, 1.0, 0.3125, 1.0, 0.3125, 0.95, 0.4375, 0.95, 0.4375, 1.0, 0.375, 1.0, 0.375, 0.95, 0.5, 0.95, 0.5, 1.0, 0.4375, 1.0, 0.4375, 0.95, 0.5625, 0.95, 0.5625, 1.0, 0.5, 1.0, 0.5, 0.95, 0.625, 0.95, 0.625, 1.0, 0.5625, 1.0, 0.5625, 0.95, 0.6875, 0.95, 0.6875, 1.0, 0.625, 1.0, 0.625, 0.95, 0.75, 0.95, 0.75, 1.0, 0.6875, 1.0, 0.6875, 0.95, 0.8125, 0.95, 0.8125, 1.0, 0.75, 1.0, 0.75, 0.95, 0.875, 0.95, 0.875, 1.0, 0.8125, 1.0, 0.8125, 0.95, 0.9375, 0.95, 0.9375, 1.0, 0.875, 1.0, 0.875, 0.95, 1.0, 0.95, 1.0, 1.0, 0.9375, 1.0, 0.9375, 0.95])
me_cylinder.materials.append(mat_material_007)
me_cylinder.update()

# ---- objects
ob_sword = bpy.data.objects.new('Sword', me_cube)
ob_bindings = bpy.data.objects.new('Bindings', me_cylinder)

# ---- transforms, parenting, visibility, modifiers, constraints
ob_sword.location = (-0.0001573, -2.483, 4.003e-06)
_m = ob_sword.modifiers.new('Smooth by Angle', 'NODES')
_m.node_group = ng_smooth_by_angle
_m.use_pin_to_last = True
_m.show_group_selector = False
ob_bindings.parent = ob_sword
ob_bindings.matrix_parent_inverse = Matrix(((1.0, -0.0, 0.0, 0.0001573), (-0.0, 1.0, -0.0, 2.483), (-0.0, 0.0, 1.0, -4.003e-06), (-0.0, 0.0, -0.0, 1.0)))
ob_bindings.location = (9.97e-05, -2.104, -2.55e-06)
ob_bindings.rotation_euler = (1.571, -0.0, 0.0)
ob_bindings.scale = (0.09615, 0.09615, 0.09615)
_m = ob_bindings.modifiers.new('Shrinkwrap', 'SHRINKWRAP')
_m.target = ob_sword
_m.offset = 0.01
_m = ob_bindings.modifiers.new('Solidify', 'SOLIDIFY')
_m.thickness = 0.1
_m = ob_bindings.modifiers.new('Subdivision', 'SUBSURF')
_m = ob_bindings.modifiers.new('Smooth by Angle.001', 'NODES')
_m.node_group = ng_smooth_by_angle_001
_m.use_pin_to_last = True
_m.show_group_selector = False

# ---- collection membership
col_collection.objects.link(ob_sword)
col_collection.objects.link(ob_bindings)

# ---- scene / render settings (as saved in the file)
scene.frame_start = 1; scene.frame_end = 250; scene.frame_set(14)
scene.render.engine = 'BLENDER_EEVEE_NEXT'
scene.eevee.ray_tracing_options.trace_max_roughness = 0.0
bpy.context.view_layer.update()

# ---- added for rendering (the .blend has no active camera and no usable light): camera, sun
cam_auto = bpy.data.cameras.new('AutoCamera')
cam_auto.lens = 50.0
cam_auto.sensor_width = 36.0
cam_auto.clip_end = 1000.0
ob_auto_camera = bpy.data.objects.new('AutoCamera', cam_auto)
scene.collection.objects.link(ob_auto_camera)
ob_auto_camera.location = (4.13277, -5.14303, 3.3053)
ob_auto_camera.rotation_euler = (1.09748, -7.21219e-08, 0.694738)
scene.camera = ob_auto_camera
light_auto_sun = bpy.data.lights.new('AutoSun', 'SUN')
light_auto_sun.energy = 3.0
light_auto_sun.angle = 0.0523599
ob_auto_sun = bpy.data.objects.new('AutoSun', light_auto_sun)
scene.collection.objects.link(ob_auto_sun)
ob_auto_sun.rotation_euler = (0.872665, 0.174533, 0.523599)
bpy.context.view_layer.update()
